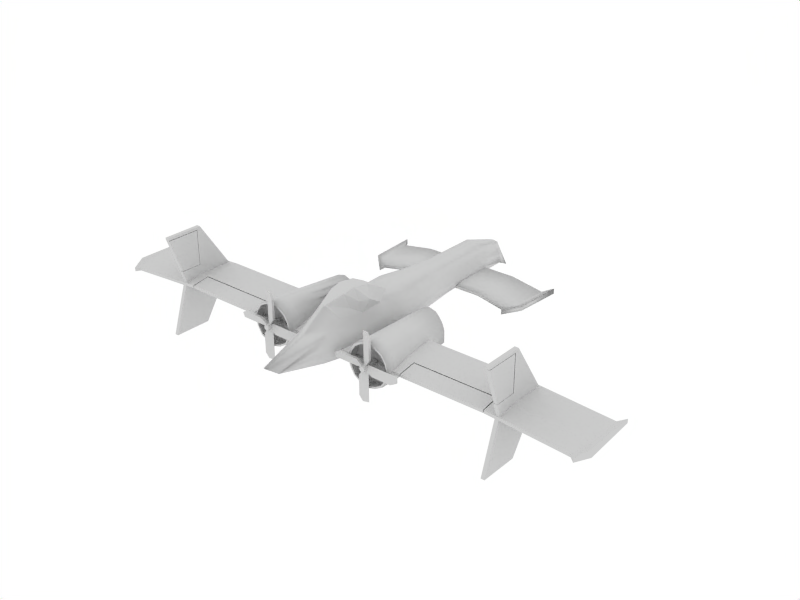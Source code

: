# Source: griffin.blend  (saved by Blender 2.48.1; exported with 4.5.12 LTS)
import bpy
from mathutils import Matrix  # noqa: F401  (used for matrix-valued properties, if any)

bpy.ops.wm.read_factory_settings(use_empty=True)
scene = bpy.context.scene
scene.name = 'Scene'

# ---- collections
col_collection_1 = bpy.data.collections.new('Collection 1'); scene.collection.children.link(col_collection_1)

# ---- world
world_world = bpy.data.worlds.new('World'); scene.world = world_world
world_world.color = (1.0, 1.0, 1.0)
world_world.use_sun_shadow = False
world_world.sun_shadow_jitter_overblur = 0.0
world_world.cycles.sampling_method = 'MANUAL'
world_world.cycles.sample_map_resolution = 256
world_world.light_settings.ao_factor = 2.0

# ---- meshes
me_plane = bpy.data.meshes.new('plane')
me_plane.from_pydata([(-6.438, -0.7807, 0.8828), (6.438, -0.7807, 0.8828), (-6.562, -0.7924, 0.8828), (6.562, -0.7924, 0.8828), (-6.438, -0.7807, 2.15), (6.438, -0.7807, 2.15), (-6.562, -0.7924, 2.15), (6.562, -0.7924, 2.15), (-6.562, -1.556, 0.8828), (6.562, -1.556, 0.8828), (-6.562, -1.986, 2.15), (6.562, -1.986, 2.15), (-6.438, -1.545, 0.8828), (6.438, -1.545, 0.8828), (-6.438, -1.975, 2.15), (6.438, -1.975, 2.15), (-6.435, -0.7714, 0.8759), (6.435, -0.7714, 0.8759), (-6.565, -0.7714, 0.8759), (6.565, -0.7714, 0.8759), (-6.435, -0.7714, 2.164), (6.435, -0.7714, 2.164), (-6.565, -0.7714, 2.164), (6.565, -0.7714, 2.164), (-6.435, -1.996, 2.164), (6.435, -1.996, 2.164), (-6.435, -1.547, 0.8759), (6.435, -1.547, 0.8759), (-6.565, -1.996, 2.164), (6.565, -1.996, 2.164), (-6.565, -1.547, 0.8759), (6.565, -1.547, 0.8759), (-6.568, -0.6477, 2.264), (6.568, -0.6477, 2.264), (-6.432, -0.6477, 2.264), (6.432, -0.6477, 2.264), (-6.435, -2.014, 2.264), (6.435, -2.014, 2.264), (-6.565, -2.014, 2.264), (6.565, -2.014, 2.264), (-6.568, 0.3382, 0.7759), (6.568, 0.3382, 0.7759), (-6.432, 0.3382, 0.7759), (6.432, 0.3382, 0.7759), (-6.565, -1.528, 0.7759), (6.565, -1.528, 0.7759), (-6.435, -1.528, 0.7759), (6.435, -1.528, 0.7759), (-6.432, -0.6477, -1.369), (6.432, -0.6477, -1.369), (-6.568, -0.6477, -1.369), (6.568, -0.6477, -1.369), (-6.565, -2.014, -1.369), (6.565, -2.014, -1.369), (-6.435, -2.014, -1.369), (6.435, -2.014, -1.369), (-6.432, 0.3382, 0.1194), (6.432, 0.3382, 0.1194), (-6.568, 0.3382, 0.1194), (6.568, 0.3382, 0.1194), (-6.435, -1.528, 0.1194), (6.435, -1.528, 0.1194), (-6.565, -1.528, 0.1194), (6.565, -1.528, 0.1194), (-6.432, 0.5523, 0.4477), (6.432, 0.5523, 0.4477), (-6.568, 0.5523, 0.4477), (6.568, 0.5523, 0.4477), (-6.435, -1.414, 0.4477), (6.435, -1.414, 0.4477), (-6.565, -1.414, 0.4477), (6.565, -1.414, 0.4477), (9.086, 0.5523, 0.3477), (-9.086, 0.5523, 0.3477), (9.086, 0.5523, 0.2477), (-9.086, 0.5524, 0.2477), (6.057, 0.5523, 0.5477), (-6.057, 0.5523, 0.5477), (3.029, 0.5523, 0.5477), (-3.029, 0.5523, 0.5477), (-5.78e-08, 0.5523, 0.5477), (6.057, -1.448, 0.4477), (-6.057, -1.448, 0.4477), (3.029, -1.448, 0.4477), (-3.029, -1.448, 0.4477), (-2.326e-07, -1.448, 0.4477), (6.057, 0.5523, 0.4477), (-6.057, 0.5523, 0.4477), (3.029, 0.5523, 0.4477), (-3.029, 0.5523, 0.4477), (-5.78e-08, 0.5523, 0.4477), (6.057, -1.448, 0.3477), (-6.057, -1.448, 0.3477), (3.029, -1.448, 0.3477), (-3.029, -1.448, 0.3477), (-2.326e-07, -1.448, 0.3477), (9.086, -0.7877, 0.3477), (-9.086, -0.7877, 0.3477), (9.086, -0.7877, 0.1477), (-9.086, -0.7876, 0.1477), (-1.75e-07, -0.7877, 0.5477), (3.029, -0.7877, 0.5477), (-3.029, -0.7877, 0.5477), (6.057, -0.7877, 0.5477), (-6.057, -0.7877, 0.5477), (6.057, -0.7877, 0.3477), (-6.057, -0.7877, 0.3477), (3.029, -0.7877, 0.3477), (-3.029, -0.7877, 0.3477), (-1.75e-07, -0.7877, 0.3477), (3.059, -0.8266, 0.3497), (-3.059, -0.8266, 0.3497), (6.027, -0.8266, 0.3497), (-6.027, -0.8266, 0.3497), (6.027, -0.8266, 0.5457), (-6.027, -0.8266, 0.5457), (3.059, -0.8266, 0.5457), (-3.059, -0.8266, 0.5457), (3.059, -1.448, 0.3477), (-3.059, -1.448, 0.3477), (6.027, -1.448, 0.3477), (-6.027, -1.448, 0.3477), (3.059, -1.448, 0.4477), (-3.059, -1.448, 0.4477), (6.027, -1.448, 0.4477), (-6.027, -1.448, 0.4477), (8.886, -1.448, 0.2477), (-8.886, -1.448, 0.2477), (8.886, -1.448, 0.1477), (-8.886, -1.448, 0.1477), (9.286, -1.056, 0.09765), (-9.286, -1.056, 0.09765), (9.046, -1.58, 0.1177), (-9.046, -1.58, 0.1177), (9.046, -1.58, 0.2577), (-9.046, -1.58, 0.2577), (9.286, -1.056, 0.3777), (-9.286, -1.056, 0.3777), (9.286, 0.8203, 0.2377), (-9.286, 0.8204, 0.2377), (9.286, 0.8203, 0.3777), (-9.286, 0.8203, 0.3777), (3.0, 6.112, 0.2093), (-2.85, 4.711, 0.1984), (2.85, 4.711, 0.1984), (-3.0, 6.112, 0.2093), (3.0, 6.116, 0.09784), (-2.85, 4.715, 0.09847), (2.85, 4.715, 0.09847), (-3.0, 6.116, 0.09784), (2.565, 4.437, 0.03279), (-2.565, 4.437, 0.03279), (2.565, 4.433, 0.1327), (-2.565, 4.433, 0.1327), (-1.71, 4.711, 0.3984), (1.71, 4.711, 0.3984), (1.8, 6.112, 0.4093), (-1.8, 6.112, 0.4093), (-1.71, 4.715, 0.2985), (1.71, 4.715, 0.2985), (1.8, 6.116, 0.2978), (-1.8, 6.116, 0.2978), (1.539, 4.437, 0.2328), (-1.539, 4.437, 0.2328), (1.539, 4.433, 0.3327), (-1.539, 4.433, 0.3327), (-3.13, 4.72, 0.2533), (3.13, 4.72, 0.2533), (-2.645, 4.248, 0.1416), (2.645, 4.248, 0.1416), (-2.645, 4.254, -0.02825), (2.645, 4.254, -0.02825), (-3.13, 4.726, 0.08341), (3.13, 4.726, 0.08341), (-3.233, 6.513, 0.2471), (3.233, 6.513, 0.2471), (-3.233, 6.52, 0.05755), (3.233, 6.52, 0.05755), (-0.5, -1.53, 1.042), (0.5, -1.53, 1.042), (-0.48, -1.948, 0.07769), (0.48, -1.948, 0.07769), (-0.62, -1.948, 0.4721), (0.62, -1.948, 0.4721), (-0.64, 4.052, 0.2658), (-0.3618, 4.052, 1.132), (0.3618, 4.052, 1.132), (0.64, 4.052, 0.2658), (-0.576, 4.052, 0.682), (0.576, 4.052, 0.682), (0.15, -3.548, 0.3127), (-0.15, -3.548, 0.3127), (-0.6383, -0.667, -0.05017), (-0.5065, -0.2143, 1.134), (0.5065, -0.2143, 1.134), (0.6383, -0.667, -0.05017), (-0.9574, -0.667, 0.4438), (0.9574, -0.667, 0.4438), (2.482e-07, 4.052, 1.221), (-0.64, 7.027, 0.2851), (0.64, 7.027, 0.2851), (0.1762, 7.461, 0.7927), (0.2805, 7.394, 0.6147), (-0.2805, 7.394, 0.6147), (-0.1762, 7.461, 0.7927), (5.462e-07, 7.461, 0.8272), (6.243e-07, 8.355, -0.4549), (-0.6507, 1.897, -0.03417), (-0.663, 0.4514, -0.04851), (-0.613, 1.897, 1.258), (0.613, 1.897, 1.258), (-0.5926, 0.5412, 1.236), (0.5926, 0.5412, 1.236), (0.6507, 1.897, -0.03417), (0.663, 0.4514, -0.04851), (-0.976, 1.897, 0.4921), (0.976, 1.897, 0.4921), (-0.9946, 0.4514, 0.476), (0.9946, 0.4514, 0.476), (5.972e-08, 1.897, 1.368), (0.64, 5.025, 0.3051), (-0.64, 5.025, 0.3051), (-0.5456, 6.174, 0.7071), (0.5456, 6.174, 0.7071), (0.3427, 6.303, 1.123), (-0.3427, 6.303, 1.123), (4.449e-07, 6.303, 1.171), (-0.56, -1.948, 0.7572), (0.56, -1.948, 0.7572), (-0.5164, 4.052, 0.9069), (0.5164, 4.052, 0.9069), (-0.7794, -0.667, 0.8236), (0.7794, -0.667, 0.8236), (0.2284, 7.427, 0.7037), (-0.2284, 7.427, 0.7037), (-0.8096, 0.4514, 0.8685), (0.8096, 0.4514, 0.8685), (-0.7945, 1.897, 0.8753), (0.7945, 1.897, 0.8753), (-0.4891, 6.238, 0.915), (0.4891, 6.238, 0.915), (-0.16, -1.948, -0.006937), (0.16, -1.948, -0.006937), (-0.2133, 4.052, 0.1812), (0.2133, 4.052, 0.1812), (0.04781, -3.949, 0.6138), (-0.04781, -3.949, 0.6138), (0.1398, -3.548, 0.3126), (-0.1398, -3.548, 0.3126), (-0.2128, -0.667, -0.1306), (0.2128, -0.667, -0.1306), (-0.2133, 7.027, 0.2004), (0.2133, 7.027, 0.2004), (-0.2169, 1.897, -0.1188), (0.2169, 1.897, -0.1188), (-0.221, 0.4514, -0.1334), (0.221, 0.4514, -0.1334), (0.2133, 5.025, 0.2205), (-0.2133, 5.025, 0.2205), (-0.02604, -3.329, 0.7723), (0.02604, -3.329, 0.7723), (-0.5667, -1.948, 0.2927), (0.5667, -1.948, 0.2927), (-0.6559, 4.052, 0.4926), (0.6559, 4.052, 0.4926), (-0.8803, -0.667, 0.219), (0.8803, -0.667, 0.219), (-0.4813, 7.227, 0.4647), (0.4813, 7.227, 0.4647), (-0.9145, 0.4514, 0.2374), (-0.8974, 1.897, 0.2527), (0.8974, 1.897, 0.2527), (0.9145, 0.4514, 0.2374), (-0.6379, 5.651, 0.5242), (0.6379, 5.651, 0.5242), (0.05202, -2.97, 0.5538), (-0.05203, -2.97, 0.5538), (0.04321, -3.935, 0.6014), (-0.04321, -3.935, 0.6014), (-0.1181, -2.426, 1.093), (0.1181, -2.426, 1.093), (-0.6267, 2.964, 0.1281), (-0.4745, 2.964, 1.178), (0.4745, 2.964, 1.178), (0.6267, 2.964, 0.1281), (-0.7555, 2.964, 0.5862), (0.7555, 2.964, 0.5862), (1.53e-07, 2.964, 1.274), (-0.6379, 2.964, 0.8823), (0.6379, 2.964, 0.8823), (-0.2089, 2.964, 0.04589), (0.2089, 2.964, 0.04589), (-0.7554, 2.964, 0.3778), (0.7554, 2.964, 0.3778), (-0.08265, -1.466, 1.719), (0.08265, -1.466, 1.719), (-0.35, -1.09, 1.216), (0.35, -1.09, 1.216), (-0.2633, -0.7887, 1.919), (0.2633, -0.7887, 1.919), (-0.35, -0.6078, 1.385), (0.35, -0.6078, 1.385), (0.3005, 1.097, 1.368), (-0.3005, 1.097, 1.368), (-0.3005, 0.7546, 1.617), (0.3005, 0.7546, 1.617), (-0.5926, 0.2998, 1.381), (0.5926, 0.2998, 1.381), (0.3005, 0.2558, 1.885), (-0.3005, 0.2558, 1.885), (-0.5926, 0.06287, 1.512), (0.5926, 0.06287, 1.512), (0.3005, -0.3602, 1.985), (-0.3005, -0.3602, 1.985), (-0.4663, -0.3162, 1.532), (0.4663, -0.3162, 1.532), (2.49, -1.396, 0.972), (-2.49, -1.396, 0.972), (2.662, -1.396, 0.7277), (-2.662, -1.396, 0.7277), (2.708, -1.396, 0.4456), (-2.708, -1.396, 0.4456), (2.658, -1.396, 0.1845), (-2.658, -1.396, 0.1845), (2.505, -1.396, -0.07582), (-2.505, -1.396, -0.07582), (2.275, -1.396, -0.1823), (-2.275, -1.396, -0.1823), (1.995, -1.396, -0.2523), (-1.995, -1.396, -0.2523), (1.715, -1.396, -0.1823), (-1.715, -1.396, -0.1823), (1.481, -1.396, -0.06148), (-1.481, -1.396, -0.06148), (1.365, -1.396, 0.1677), (-1.365, -1.396, 0.1677), (1.295, -1.396, 0.4477), (-1.295, -1.396, 0.4477), (1.365, -1.396, 0.7277), (-1.365, -1.396, 0.7277), (1.505, -1.396, 0.9377), (-1.505, -1.396, 0.9377), (1.739, -1.396, 1.092), (-1.739, -1.396, 1.092), (1.995, -1.396, 1.148), (-1.995, -1.396, 1.148), (2.275, -1.396, 1.078), (-2.275, -1.396, 1.078), (1.995, -1.326, 0.4477), (-1.995, -1.326, 0.4477), (2.487, -1.676, 0.9702), (-2.487, -1.676, 0.9702), (2.651, -1.679, 0.7271), (-2.651, -1.679, 0.7271), (2.709, -1.675, 0.4459), (-2.709, -1.675, 0.4459), (2.654, -1.678, 0.1835), (-2.654, -1.678, 0.1835), (2.493, -1.677, -0.05815), (-2.493, -1.677, -0.05815), (2.275, -1.676, -0.1823), (-2.275, -1.676, -0.1823), (1.995, -1.676, -0.2523), (-1.995, -1.676, -0.2523), (1.715, -1.676, -0.1823), (-1.715, -1.676, -0.1823), (1.493, -1.676, -0.04864), (-1.493, -1.676, -0.04864), (1.365, -1.676, 0.1677), (-1.365, -1.676, 0.1677), (1.295, -1.676, 0.4477), (-1.295, -1.676, 0.4477), (1.365, -1.676, 0.7277), (-1.365, -1.676, 0.7277), (1.505, -1.676, 0.9377), (-1.505, -1.676, 0.9377), (1.741, -1.676, 1.09), (-1.741, -1.676, 1.09), (1.995, -1.676, 1.148), (-1.995, -1.676, 1.148), (2.275, -1.676, 1.078), (-2.275, -1.676, 1.078), (2.523, -1.676, 1.021), (-2.523, -1.676, 1.021), (2.698, -1.676, 0.735), (-2.698, -1.676, 0.735), (2.765, -1.676, 0.4477), (-2.765, -1.676, 0.4477), (2.691, -1.677, 0.1602), (-2.691, -1.677, 0.1602), (2.538, -1.677, -0.1026), (-2.538, -1.677, -0.1026), (2.275, -1.676, -0.2523), (-2.275, -1.676, -0.2523), (1.995, -1.676, -0.3223), (-1.995, -1.676, -0.3223), (1.715, -1.676, -0.2523), (-1.715, -1.676, -0.2523), (1.456, -1.674, -0.09754), (-1.456, -1.674, -0.09754), (1.295, -1.676, 0.1677), (-1.295, -1.676, 0.1677), (1.225, -1.676, 0.4477), (-1.225, -1.676, 0.4477), (1.295, -1.676, 0.7277), (-1.295, -1.676, 0.7277), (1.452, -1.676, 0.9912), (-1.452, -1.676, 0.9912), (1.715, -1.676, 1.148), (-1.715, -1.676, 1.148), (1.995, -1.676, 1.218), (-1.995, -1.676, 1.218), (2.275, -1.676, 1.148), (-2.275, -1.676, 1.148), (2.695, -1.186, 0.7277), (-2.695, -1.186, 0.7277), (2.523, -1.186, 1.013), (-2.523, -1.186, 1.013), (2.765, -1.186, 0.4477), (-2.765, -1.186, 0.4477), (2.695, -1.186, 0.1677), (-2.695, -1.186, 0.1677), (2.555, -1.186, -0.1123), (-2.555, -1.186, -0.1123), (2.275, -1.186, -0.2523), (-2.275, -1.186, -0.2523), (1.995, -1.186, -0.3223), (-1.995, -1.186, -0.3223), (1.715, -1.186, -0.2523), (-1.715, -1.186, -0.2523), (1.435, -1.186, -0.1123), (-1.435, -1.186, -0.1123), (1.295, -1.186, 0.1677), (-1.295, -1.186, 0.1677), (1.225, -1.186, 0.4477), (-1.225, -1.186, 0.4477), (1.295, -1.186, 0.7277), (-1.295, -1.186, 0.7277), (1.46, -1.186, 0.983), (-1.46, -1.186, 0.983), (1.715, -1.186, 1.148), (-1.715, -1.186, 1.148), (1.995, -1.186, 1.218), (-1.995, -1.186, 1.218), (2.275, -1.186, 1.148), (-2.275, -1.186, 1.148), (2.345, 1.474, 0.6577), (-2.345, 1.474, 0.6577), (2.205, 1.474, 0.8677), (-2.205, 1.474, 0.8677), (2.415, 1.474, 0.4477), (-2.415, 1.474, 0.4477), (2.415, 1.474, 0.2377), (-2.415, 1.474, 0.2377), (2.415, 1.474, 0.02765), (-2.415, 1.474, 0.02765), (2.275, 1.474, -0.1123), (-2.275, 1.474, -0.1123), (1.995, 1.474, -0.1823), (-1.995, 1.474, -0.1823), (1.785, 1.474, -0.1123), (-1.785, 1.474, -0.1123), (1.645, 1.474, 0.02765), (-1.645, 1.474, 0.02765), (1.641, 1.474, 0.2397), (-1.641, 1.474, 0.2397), (1.709, 1.474, 0.4477), (-1.709, 1.474, 0.4477), (1.643, 1.474, 0.6515), (-1.643, 1.474, 0.6515), (1.527, 1.474, 0.8557), (-1.527, 1.474, 0.8557), (1.575, 1.474, 1.008), (-1.575, 1.474, 1.008), (1.785, 1.474, 1.078), (-1.785, 1.474, 1.078), (2.065, 1.474, 1.008), (-2.065, 1.474, 1.008), (2.33, 1.474, 0.649), (-2.33, 1.474, 0.649), (2.195, 1.474, 0.8503), (-2.195, 1.474, 0.8503), (2.397, 1.474, 0.4477), (-2.397, 1.474, 0.4477), (2.397, 1.474, 0.2463), (-2.397, 1.474, 0.2463), (2.397, 1.474, 0.04496), (-2.397, 1.474, 0.04496), (2.263, 1.474, -0.08927), (-2.263, 1.474, -0.08927), (1.994, 1.474, -0.1564), (-1.994, 1.474, -0.1564), (1.793, 1.474, -0.08927), (-1.793, 1.474, -0.08927), (1.665, 1.474, 0.04496), (-1.665, 1.474, 0.04496), (1.663, 1.474, 0.2442), (-1.663, 1.474, 0.2442), (1.732, 1.474, 0.4477), (-1.732, 1.474, 0.4477), (1.663, 1.474, 0.6599), (-1.663, 1.474, 0.6599), (1.544, 1.474, 0.855), (-1.544, 1.474, 0.855), (1.591, 1.474, 0.9846), (-1.591, 1.474, 0.9846), (1.793, 1.474, 1.052), (-1.793, 1.474, 1.052), (2.061, 1.474, 0.9846), (-2.061, 1.474, 0.9846), (2.157, -0.9763, 0.7837), (-2.157, -0.9763, 0.7837), (2.269, -0.9763, 0.6157), (-2.269, -0.9763, 0.6157), (2.325, -0.9763, 0.4477), (-2.325, -0.9763, 0.4477), (2.325, -0.9763, 0.2797), (-2.325, -0.9763, 0.2797), (2.325, -0.9763, 0.1117), (-2.325, -0.9763, 0.1117), (2.213, -0.9763, -0.0003464), (-2.213, -0.9763, -0.0003464), (1.989, -0.9763, -0.05635), (-1.989, -0.9763, -0.05635), (1.821, -0.9763, -0.0003464), (-1.821, -0.9763, -0.0003464), (1.709, -0.9763, 0.1117), (-1.709, -0.9763, 0.1117), (1.709, -0.9763, 0.2797), (-1.709, -0.9763, 0.2797), (1.765, -0.9763, 0.4477), (-1.765, -0.9763, 0.4477), (1.709, -0.9763, 0.6157), (-1.709, -0.9763, 0.6157), (1.597, -0.9763, 0.7837), (-1.597, -0.9763, 0.7837), (1.653, -0.9763, 0.8957), (-1.653, -0.9763, 0.8957), (1.821, -0.9763, 0.9517), (-1.821, -0.9763, 0.9517), (2.045, -0.9763, 0.8957), (-2.045, -0.9763, 0.8957), (1.961, -0.9763, 0.4477), (-1.961, -0.9763, 0.4477), (2.436, -0.3351, 0.984), (-2.436, -0.3351, 0.984), (2.603, -0.3351, 0.7139), (-2.603, -0.3351, 0.7139), (2.676, -0.3351, 0.4477), (-2.676, -0.3351, 0.4477), (2.627, -0.3351, 0.1815), (-2.627, -0.3351, 0.1815), (2.528, -0.3351, -0.08475), (-2.528, -0.3351, -0.08475), (2.285, -0.3351, -0.2294), (-2.285, -0.3351, -0.2294), (1.996, -0.3351, -0.3018), (-1.996, -0.3351, -0.3018), (1.73, -0.3351, -0.2294), (-1.73, -0.3351, -0.2294), (1.486, -0.3351, -0.08475), (-1.486, -0.3351, -0.08475), (1.388, -0.3351, 0.1815), (-1.388, -0.3351, 0.1815), (1.362, -0.3351, 0.4477), (-1.362, -0.3351, 0.4477), (1.388, -0.3351, 0.7139), (-1.388, -0.3351, 0.7139), (1.459, -0.3351, 0.9582), (-1.459, -0.3351, 0.9582), (1.66, -0.3351, 1.125), (-1.66, -0.3351, 1.125), (1.926, -0.3351, 1.197), (-1.926, -0.3351, 1.197), (2.216, -0.3351, 1.125), (-2.216, -0.3351, 1.125), (1.652, 1.323, 0.04564), (-1.652, 1.323, 0.04564), (1.646, 1.323, 0.1729), (-1.646, 1.323, 0.1729), (1.654, 1.323, 0.3002), (-1.654, 1.323, 0.3002), (1.686, 1.323, 0.4275), (-1.686, 1.323, 0.4275), (1.669, 1.323, 0.5548), (-1.669, 1.323, 0.5548), (1.636, 1.323, 0.682), (-1.636, 1.323, 0.682), (1.552, 1.323, 0.8093), (-1.552, 1.323, 0.8093), (1.549, 1.323, 0.9366), (-1.549, 1.323, 0.9366), (1.787, 1.323, 1.064), (-1.787, 1.323, 1.064), (1.788, 1.182, -0.09578), (-1.788, 1.182, -0.09578), (1.654, 1.182, 0.0315), (-1.654, 1.182, 0.0315), (1.646, 1.182, 0.1588), (-1.646, 1.182, 0.1588), (1.654, 1.182, 0.2861), (-1.654, 1.182, 0.2861), (1.686, 1.182, 0.4133), (-1.686, 1.182, 0.4133), (1.669, 1.182, 0.5406), (-1.669, 1.182, 0.5406), (1.636, 1.182, 0.6679), (-1.636, 1.182, 0.6679), (1.555, 1.182, 0.7952), (-1.555, 1.182, 0.7952), (1.552, 1.182, 0.9225), (-1.552, 1.182, 0.9225), (2.263, 1.182, -0.09578), (-2.263, 1.182, -0.09578), (2.4, 1.182, 0.0315), (-2.4, 1.182, 0.0315), (2.4, 1.182, 0.1588), (-2.4, 1.182, 0.1588), (2.4, 1.182, 0.2861), (-2.4, 1.182, 0.2861), (2.4, 1.182, 0.4133), (-2.4, 1.182, 0.4133), (2.392, 1.182, 0.5406), (-2.392, 1.182, 0.5406), (2.345, 1.182, 0.6679), (-2.345, 1.182, 0.6679), (2.245, 1.182, 0.7952), (-2.245, 1.182, 0.7952), (2.137, 1.182, 0.9225), (-2.137, 1.182, 0.9225), (2.4, 1.323, 0.04564), (-2.4, 1.323, 0.04564), (2.4, 1.323, 0.1729), (-2.4, 1.323, 0.1729), (2.4, 1.323, 0.3002), (-2.4, 1.323, 0.3002), (2.4, 1.323, 0.4275), (-2.4, 1.323, 0.4275), (2.377, 1.323, 0.5548), (-2.377, 1.323, 0.5548), (2.345, 1.323, 0.682), (-2.345, 1.323, 0.682), (2.245, 1.323, 0.8093), (-2.245, 1.323, 0.8093), (2.137, 1.323, 0.9366), (-2.137, 1.323, 0.9366), (1.814, 1.323, 1.064), (-1.814, 1.323, 1.064), (1.518, 1.252, 0.861), (-1.518, 1.252, 0.861), (1.598, 1.252, 1.012), (-1.598, 1.252, 1.012), (2.065, 1.252, 0.9932), (-2.065, 1.252, 0.9932), (-1.8, -1.86, 0.7477), (-1.8, -1.76, 1.448), (-1.8, -1.76, 0.7477), (-2.2, -1.86, 0.1477), (-2.2, -1.86, -0.5523), (-2.1, -1.819, -0.7523), (-1.9, -1.76, 0.3477), (-1.9, -1.76, -0.7523), (-2.1, -1.76, -0.7523), (-2.2, -1.76, -0.5523), (-2.2, -1.76, 0.1477), (-2.0, -1.86, 0.4477), (-2.0, -1.76, 0.4477), (-1.8, -1.86, 1.448), (-2.1, -1.76, 0.5477), (1.9, -1.76, 0.5477), (2.0, -1.76, 0.4477), (2.0, -1.86, 0.4477), (1.8, -1.76, 0.1477), (1.8, -1.76, -0.5523), (1.9, -1.76, -0.7523), (2.1, -1.76, -0.7523), (2.1, -1.76, 0.3477), (1.9, -1.819, -0.7523), (1.8, -1.86, -0.5523), (1.8, -1.86, 0.1477), (2.0, -1.96, 0.4477), (2.0, -1.96, 0.3477), (1.929, -1.96, 0.3769), (1.9, -1.96, 0.4477), (1.929, -1.96, 0.5184), (2.0, -1.96, 0.5477), (2.071, -1.96, 0.5184), (2.1, -1.96, 0.4477), (2.071, -1.96, 0.3769), (2.0, -0.9598, 0.3477), (1.929, -0.9598, 0.3769), (1.9, -0.9598, 0.4477), (1.929, -0.9598, 0.5184), (2.0, -0.9598, 0.5477), (2.071, -0.9598, 0.5184), (2.1, -0.9598, 0.4477), (2.071, -0.9598, 0.3769), (2.2, -1.76, 0.7477), (2.2, -1.76, 1.448), (2.2, -1.86, 0.7477), (-0.8, -1.76, 0.3477), (-0.8, -1.76, 0.5477), (-1.9, -1.76, 0.5477), (-0.8, -1.819, 0.3477), (-1.0, -1.86, 0.2477), (-2.3, -1.76, 0.6477), (-3.0, -1.76, 0.6477), (-2.1, -1.76, 0.3477), (-3.0, -1.86, 0.6477), (-2.3, -1.86, 0.6477), (-1.7, -1.76, 0.2477), (-1.0, -1.76, 0.2477), (-1.7, -1.86, 0.2477), (-3.2, -1.76, 0.5477), (-3.2, -1.76, 0.3477), (-3.2, -1.819, 0.5477), (-1.9, -1.819, 1.648), (-2.1, -1.76, 1.648), (-1.9, -1.76, 1.648), (2.3, -1.86, 0.2477), (3.0, -1.76, 0.2477), (2.3, -1.76, 0.2477), (1.7, -1.86, 0.6477), (1.9, -1.76, 0.3477), (1.0, -1.76, 0.6477), (1.7, -1.76, 0.6477), (3.0, -1.86, 0.2477), (3.2, -1.819, 0.3477), (2.1, -1.76, 0.5477), (3.2, -1.76, 0.5477), (3.2, -1.76, 0.3477), (2.1, -1.76, 1.648), (2.1, -1.819, 1.648), (2.2, -1.86, 1.448), (1.0, -1.86, 0.6477), (0.8, -1.819, 0.5477), (0.8, -1.76, 0.3477), (0.8, -1.76, 0.5477), (1.9, -1.76, 1.648), (-1.929, -0.9598, 0.3769), (-1.9, -0.9598, 0.4477), (-1.929, -0.9598, 0.5184), (-2.0, -0.9598, 0.5477), (-2.071, -0.9598, 0.5184), (-2.1, -0.9598, 0.4477), (-2.071, -0.9598, 0.3769), (-2.0, -0.9598, 0.3477), (-1.929, -1.96, 0.3769), (-1.9, -1.96, 0.4477), (-1.929, -1.96, 0.5184), (-2.0, -1.96, 0.5477), (-2.071, -1.96, 0.5184), (-2.1, -1.96, 0.4477), (-2.071, -1.96, 0.3769), (-2.0, -1.96, 0.3477), (-2.0, -1.96, 0.4477)], [], [(6, 2, 8, 10), (9, 3, 7, 11), (0, 4, 14, 12), (15, 5, 1, 13), (8, 12, 14, 10), (15, 13, 9, 11), (0, 2, 6, 4), (7, 3, 1, 5), (2, 0, 12, 8), (3, 9, 13, 1), (6, 10, 14, 4), (15, 11, 7, 5), (22, 28, 38, 32), (39, 29, 23, 33), (22, 32, 40, 18), (41, 33, 23, 19), (18, 40, 44, 30), (45, 41, 19, 31), (16, 26, 46, 42), (47, 27, 17, 43), (20, 16, 42, 34), (43, 17, 21, 35), (20, 34, 36, 24), (37, 35, 21, 25), (34, 32, 38, 36), (39, 33, 35, 37), (16, 20, 22, 18), (23, 21, 17, 19), (18, 30, 26, 16), (27, 31, 19, 17), (20, 24, 28, 22), (29, 25, 21, 23), (44, 46, 26, 30), (27, 47, 45, 31), (28, 24, 36, 38), (37, 25, 29, 39), (32, 34, 42, 40), (43, 35, 33, 41), (40, 42, 64, 66), (65, 43, 41, 67), (44, 40, 66, 70), (67, 41, 45, 71), (42, 46, 68, 64), (69, 47, 43, 65), (46, 44, 70, 68), (71, 45, 47, 69), (50, 48, 54, 52), (55, 49, 51, 53), (48, 50, 58, 56), (59, 51, 49, 57), (56, 58, 66, 64), (67, 59, 57, 65), (60, 56, 64, 68), (65, 57, 61, 69), (58, 62, 70, 66), (71, 63, 59, 67), (62, 60, 68, 70), (69, 61, 63, 71), (62, 58, 50, 52), (51, 59, 63, 53), (60, 62, 52, 54), (53, 63, 61, 55), (60, 54, 48, 56), (49, 55, 61, 57), (74, 86, 76, 72), (77, 87, 75, 73), (78, 76, 86, 88), (87, 77, 79, 89), (78, 101, 103, 76), (104, 102, 79, 77), (76, 103, 96, 72), (97, 104, 77, 73), (74, 98, 105, 86), (106, 99, 75, 87), (86, 105, 107, 88), (108, 106, 87, 89), (107, 101, 83, 93), (84, 102, 108, 94), (122, 116, 110, 118), (111, 117, 123, 119), (114, 112, 110, 116), (111, 113, 115, 117), (124, 120, 112, 114), (113, 121, 125, 115), (122, 124, 114, 116), (115, 125, 123, 117), (124, 122, 118, 120), (119, 123, 125, 121), (120, 118, 110, 112), (111, 119, 121, 113), (81, 91, 128, 126), (129, 92, 82, 127), (105, 103, 101, 107), (102, 104, 106, 108), (105, 91, 81, 103), (82, 92, 106, 104), (96, 103, 81, 126), (82, 104, 97, 127), (98, 128, 91, 105), (92, 129, 99, 106), (90, 80, 78, 88), (79, 80, 90, 89), (100, 101, 78, 80), (79, 102, 100, 80), (109, 90, 88, 107), (89, 90, 109, 108), (95, 93, 83, 85), (84, 94, 95, 85), (109, 107, 93, 95), (94, 108, 109, 95), (100, 85, 83, 101), (84, 85, 100, 102), (130, 132, 128, 98), (129, 133, 131, 99), (132, 134, 126, 128), (127, 135, 133, 129), (134, 136, 96, 126), (97, 137, 135, 127), (138, 130, 98, 74), (99, 131, 139, 75), (136, 140, 72, 96), (73, 141, 137, 97), (140, 138, 74, 72), (75, 139, 141, 73), (130, 138, 140, 136), (141, 139, 131, 137), (134, 132, 130, 136), (131, 133, 135, 137), (157, 145, 143, 154), (144, 142, 156, 155), (149, 161, 158, 147), (159, 160, 146, 148), (145, 157, 161, 149), (160, 156, 142, 146), (147, 158, 163, 151), (162, 159, 148, 150), (144, 155, 164, 152), (165, 154, 143, 153), (151, 163, 165, 153), (164, 162, 150, 152), (153, 143, 166, 168), (167, 144, 152, 169), (151, 153, 168, 170), (169, 152, 150, 171), (147, 151, 170, 172), (171, 150, 148, 173), (145, 149, 176, 174), (177, 146, 142, 175), (149, 147, 172, 176), (173, 148, 146, 177), (143, 145, 174, 166), (175, 142, 144, 167), (166, 172, 170, 168), (171, 173, 167, 169), (174, 176, 172, 166), (173, 177, 175, 167), (201, 206, 205), (205, 206, 204), (198, 186, 224, 226), (225, 185, 198, 226), (226, 224, 201, 205), (204, 225, 226, 205), (179, 190, 228), (227, 191, 178), (228, 190, 183), (182, 191, 227), (178, 193, 231, 227), (232, 194, 179, 228), (227, 231, 196, 182), (197, 232, 228, 183), (204, 206, 234), (233, 206, 201), (234, 206, 203), (202, 206, 233), (217, 196, 231, 235), (232, 197, 218, 236), (235, 231, 193, 211), (194, 232, 236, 212), (215, 217, 235, 237), (236, 218, 216, 238), (237, 235, 211, 209), (212, 236, 238, 210), (222, 188, 229, 239), (230, 189, 223, 240), (239, 229, 185, 225), (186, 230, 240, 224), (203, 222, 239, 234), (240, 223, 202, 233), (234, 239, 225, 204), (224, 240, 233, 201), (242, 247, 248, 241), (180, 192, 249, 241), (250, 195, 181, 242), (241, 249, 250, 242), (199, 206, 251), (252, 206, 200), (251, 206, 252), (208, 207, 253, 255), (254, 213, 214, 256), (255, 253, 254, 256), (192, 208, 255, 249), (256, 214, 195, 250), (249, 255, 256, 250), (220, 187, 244, 257), (243, 184, 221, 258), (257, 244, 243, 258), (200, 220, 257, 252), (258, 221, 199, 251), (252, 257, 258, 251), (183, 190, 262), (261, 191, 182), (262, 190, 181), (180, 191, 261), (192, 180, 261, 265), (262, 181, 195, 266), (265, 261, 182, 196), (183, 262, 266, 197), (203, 206, 267), (268, 206, 202), (267, 206, 199), (200, 206, 268), (208, 192, 265, 269), (266, 195, 214, 272), (269, 265, 196, 217), (197, 266, 272, 218), (207, 208, 269, 270), (272, 214, 213, 271), (270, 269, 217, 215), (218, 272, 271, 216), (221, 184, 263, 273), (264, 187, 220, 274), (273, 263, 188, 222), (189, 264, 274, 223), (199, 221, 273, 267), (274, 220, 200, 268), (267, 273, 222, 203), (223, 274, 268, 202), (248, 247, 275, 276), (259, 276, 275, 260), (259, 260, 277, 278), (278, 277, 245, 246), (246, 245, 280, 279), (245, 190, 179, 280), (178, 191, 246, 279), (191, 248, 278, 246), (277, 247, 190, 245), (180, 241, 248, 191), (247, 242, 181, 190), (260, 275, 247, 277), (248, 276, 259, 278), (198, 287, 283, 186), (282, 287, 198, 185), (287, 219, 210, 283), (209, 219, 287, 282), (188, 285, 288, 229), (289, 286, 189, 230), (285, 215, 237, 288), (238, 216, 286, 289), (229, 288, 282, 185), (283, 289, 230, 186), (288, 237, 209, 282), (210, 238, 289, 283), (207, 281, 290, 253), (291, 284, 213, 254), (281, 184, 243, 290), (244, 187, 284, 291), (253, 290, 291, 254), (290, 243, 244, 291), (184, 281, 292, 263), (293, 284, 187, 264), (281, 207, 270, 292), (271, 213, 284, 293), (263, 292, 285, 188), (286, 293, 264, 189), (292, 270, 215, 285), (216, 271, 293, 286), (279, 280, 295, 294), (280, 179, 297, 295), (296, 178, 279, 294), (294, 295, 299, 298), (295, 297, 301, 299), (300, 296, 294, 298), (209, 303, 219), (219, 302, 210), (219, 303, 302), (210, 302, 212), (211, 303, 209), (178, 296, 193), (194, 297, 179), (193, 296, 300), (301, 297, 194), (302, 303, 304, 305), (212, 302, 305, 307), (304, 303, 211, 306), (305, 304, 309, 308), (307, 305, 308, 311), (309, 304, 306, 310), (193, 306, 211), (212, 307, 194), (308, 309, 313, 312), (311, 308, 312, 315), (313, 309, 310, 314), (298, 299, 312, 313), (299, 301, 315, 312), (314, 300, 298, 313), (193, 310, 306), (307, 311, 194), (193, 300, 314), (315, 301, 194), (193, 314, 310), (311, 315, 194), (348, 318, 316), (319, 349, 317), (348, 320, 318), (321, 349, 319), (348, 322, 320), (323, 349, 321), (348, 324, 322), (325, 349, 323), (348, 326, 324), (327, 349, 325), (348, 328, 326), (329, 349, 327), (348, 330, 328), (331, 349, 329), (348, 332, 330), (333, 349, 331), (348, 334, 332), (335, 349, 333), (348, 336, 334), (337, 349, 335), (348, 338, 336), (339, 349, 337), (348, 340, 338), (341, 349, 339), (348, 342, 340), (343, 349, 341), (348, 344, 342), (345, 349, 343), (348, 346, 344), (347, 349, 345), (346, 348, 316), (349, 347, 317), (318, 352, 350, 316), (351, 353, 319, 317), (320, 354, 352, 318), (353, 355, 321, 319), (322, 356, 354, 320), (355, 357, 323, 321), (324, 358, 356, 322), (357, 359, 325, 323), (326, 360, 358, 324), (359, 361, 327, 325), (328, 362, 360, 326), (361, 363, 329, 327), (330, 364, 362, 328), (363, 365, 331, 329), (332, 366, 364, 330), (365, 367, 333, 331), (334, 368, 366, 332), (367, 369, 335, 333), (336, 370, 368, 334), (369, 371, 337, 335), (338, 372, 370, 336), (371, 373, 339, 337), (340, 374, 372, 338), (373, 375, 341, 339), (342, 376, 374, 340), (375, 377, 343, 341), (344, 378, 376, 342), (377, 379, 345, 343), (346, 380, 378, 344), (379, 381, 347, 345), (380, 346, 316, 350), (317, 347, 381, 351), (352, 384, 382, 350), (383, 385, 353, 351), (354, 386, 384, 352), (385, 387, 355, 353), (356, 388, 386, 354), (387, 389, 357, 355), (358, 390, 388, 356), (389, 391, 359, 357), (360, 392, 390, 358), (391, 393, 361, 359), (362, 394, 392, 360), (393, 395, 363, 361), (364, 396, 394, 362), (395, 397, 365, 363), (366, 398, 396, 364), (397, 399, 367, 365), (368, 400, 398, 366), (399, 401, 369, 367), (370, 402, 400, 368), (401, 403, 371, 369), (372, 404, 402, 370), (403, 405, 373, 371), (374, 406, 404, 372), (405, 407, 375, 373), (376, 408, 406, 374), (407, 409, 377, 375), (378, 410, 408, 376), (409, 411, 379, 377), (380, 412, 410, 378), (411, 413, 381, 379), (350, 382, 412, 380), (413, 383, 351, 381), (384, 414, 416, 382), (417, 415, 385, 383), (386, 418, 414, 384), (415, 419, 387, 385), (388, 420, 418, 386), (419, 421, 389, 387), (390, 422, 420, 388), (421, 423, 391, 389), (392, 424, 422, 390), (423, 425, 393, 391), (394, 426, 424, 392), (425, 427, 395, 393), (396, 428, 426, 394), (427, 429, 397, 395), (398, 430, 428, 396), (429, 431, 399, 397), (400, 432, 430, 398), (431, 433, 401, 399), (402, 434, 432, 400), (433, 435, 403, 401), (404, 436, 434, 402), (435, 437, 405, 403), (406, 438, 436, 404), (437, 439, 407, 405), (408, 440, 438, 406), (439, 441, 409, 407), (410, 442, 440, 408), (441, 443, 411, 409), (412, 444, 442, 410), (443, 445, 413, 411), (382, 416, 444, 412), (445, 417, 383, 413), (446, 478, 480, 448), (481, 479, 447, 449), (450, 482, 478, 446), (479, 483, 451, 447), (452, 484, 482, 450), (483, 485, 453, 451), (454, 486, 484, 452), (485, 487, 455, 453), (456, 488, 486, 454), (487, 489, 457, 455), (458, 490, 488, 456), (489, 491, 459, 457), (460, 492, 490, 458), (491, 493, 461, 459), (462, 494, 492, 460), (493, 495, 463, 461), (464, 496, 494, 462), (495, 497, 465, 463), (466, 498, 496, 464), (497, 499, 467, 465), (468, 500, 498, 466), (499, 501, 469, 467), (470, 502, 500, 468), (501, 503, 471, 469), (472, 504, 502, 470), (503, 505, 473, 471), (474, 506, 504, 472), (505, 507, 475, 473), (476, 508, 506, 474), (507, 509, 477, 475), (448, 480, 508, 476), (509, 481, 449, 477), (478, 512, 510, 480), (511, 513, 479, 481), (482, 514, 512, 478), (513, 515, 483, 479), (484, 516, 514, 482), (515, 517, 485, 483), (486, 518, 516, 484), (517, 519, 487, 485), (488, 520, 518, 486), (519, 521, 489, 487), (490, 522, 520, 488), (521, 523, 491, 489), (492, 524, 522, 490), (523, 525, 493, 491), (494, 526, 524, 492), (525, 527, 495, 493), (496, 528, 526, 494), (527, 529, 497, 495), (498, 530, 528, 496), (529, 531, 499, 497), (500, 532, 530, 498), (531, 533, 501, 499), (502, 534, 532, 500), (533, 535, 503, 501), (504, 536, 534, 502), (535, 537, 505, 503), (506, 538, 536, 504), (537, 539, 507, 505), (508, 540, 538, 506), (539, 541, 509, 507), (480, 510, 540, 508), (541, 511, 481, 509), (512, 542, 510), (543, 513, 511), (514, 542, 512), (543, 515, 513), (516, 542, 514), (543, 517, 515), (518, 542, 516), (543, 519, 517), (520, 542, 518), (543, 521, 519), (522, 542, 520), (543, 523, 521), (524, 542, 522), (543, 525, 523), (526, 542, 524), (543, 527, 525), (528, 542, 526), (543, 529, 527), (530, 542, 528), (543, 531, 529), (532, 542, 530), (543, 533, 531), (534, 542, 532), (543, 535, 533), (536, 542, 534), (543, 537, 535), (538, 542, 536), (543, 539, 537), (540, 542, 538), (543, 541, 539), (510, 542, 540), (543, 511, 541), (546, 446, 448, 544), (449, 447, 547, 545), (414, 546, 544, 416), (545, 547, 415, 417), (548, 450, 446, 546), (447, 451, 549, 547), (418, 548, 546, 414), (547, 549, 419, 415), (550, 452, 450, 548), (451, 453, 551, 549), (420, 550, 548, 418), (549, 551, 421, 419), (552, 454, 452, 550), (453, 455, 553, 551), (422, 552, 550, 420), (551, 553, 423, 421), (554, 456, 454, 552), (455, 457, 555, 553), (424, 554, 552, 422), (553, 555, 425, 423), (556, 458, 456, 554), (457, 459, 557, 555), (426, 556, 554, 424), (555, 557, 427, 425), (558, 460, 458, 556), (459, 461, 559, 557), (428, 558, 556, 426), (557, 559, 429, 427), (560, 462, 460, 558), (461, 463, 561, 559), (430, 560, 558, 428), (559, 561, 431, 429), (562, 464, 462, 560), (463, 465, 563, 561), (432, 562, 560, 430), (561, 563, 433, 431), (564, 466, 464, 562), (465, 467, 565, 563), (434, 564, 562, 432), (563, 565, 435, 433), (566, 468, 466, 564), (467, 469, 567, 565), (436, 566, 564, 434), (565, 567, 437, 435), (570, 472, 470, 568), (471, 473, 571, 569), (440, 570, 568, 438), (569, 571, 441, 439), (572, 474, 472, 570), (473, 475, 573, 571), (442, 572, 570, 440), (571, 573, 443, 441), (574, 476, 474, 572), (475, 477, 575, 573), (444, 574, 572, 442), (573, 575, 445, 443), (544, 448, 476, 574), (477, 449, 545, 575), (416, 544, 574, 444), (575, 545, 417, 445), (568, 566, 436, 438), (437, 567, 569, 439), (568, 470, 468, 566), (469, 471, 569, 567), (576, 630, 612, 594), (613, 631, 577, 595), (578, 632, 614, 596), (615, 633, 579, 597), (580, 634, 616, 598), (617, 635, 581, 599), (582, 636, 618, 600), (619, 637, 583, 601), (584, 638, 620, 602), (621, 639, 585, 603), (586, 640, 622, 604), (623, 641, 587, 605), (588, 642, 624, 606), (625, 643, 589, 607), (590, 644, 626, 608), (627, 645, 591, 609), (592, 646, 628, 610), (629, 647, 593, 611), (590, 608, 648), (649, 609, 591), (592, 610, 650), (651, 611, 593), (628, 646, 652), (653, 647, 629), (156, 160, 161, 157), (154, 155, 156, 157), (154, 165, 164, 155), (162, 164, 165, 163), (158, 159, 162, 163), (158, 161, 160, 159), (666, 668, 656), (656, 668, 717, 655), (655, 717, 718), (666, 668, 665), (717, 716, 718), (718, 716, 667, 655), (655, 667, 654, 656), (656, 654, 665, 666), (668, 665, 654), (717, 668, 654, 667), (717, 667, 716), (666, 660, 664), (664, 660, 661, 663), (663, 661, 662), (666, 660, 665), (661, 659, 662), (662, 659, 658, 663), (663, 658, 657, 664), (664, 657, 665, 666), (660, 665, 657), (661, 660, 657, 658), (661, 658, 659), (675, 678, 677), (675, 676, 679, 678), (676, 671, 679), (672, 679, 671, 670), (673, 678, 679, 672), (674, 677, 678, 673), (675, 677, 674), (670, 676, 671), (673, 675, 674), (672, 676, 675, 673), (670, 676, 672), (688, 681, 689, 696), (681, 682, 690, 689), (682, 683, 691, 690), (683, 684, 692, 691), (684, 685, 693, 692), (685, 686, 694, 693), (686, 687, 695, 694), (687, 688, 696, 695), (681, 688, 680), (682, 681, 680), (683, 682, 680), (684, 683, 680), (685, 684, 680), (686, 685, 680), (687, 686, 680), (688, 687, 680), (738, 733, 732), (738, 669, 699, 733), (669, 671, 699), (697, 699, 671, 670), (698, 733, 699, 697), (731, 732, 733, 698), (738, 732, 731), (670, 669, 671), (698, 738, 731), (697, 669, 738, 698), (670, 669, 697), (714, 708, 715), (714, 707, 709, 708), (707, 665, 709), (705, 709, 665, 666), (706, 708, 709, 705), (713, 715, 708, 706), (714, 715, 713), (666, 707, 665), (706, 714, 713), (705, 707, 714, 706), (666, 707, 705), (701, 704, 703), (701, 702, 712, 704), (702, 665, 712), (710, 712, 665, 666), (711, 704, 712, 710), (700, 703, 704, 711), (701, 703, 700), (666, 702, 665), (711, 701, 700), (710, 702, 701, 711), (666, 702, 710), (670, 728, 721), (721, 728, 729, 720), (720, 729, 730), (670, 728, 671), (729, 727, 730), (730, 727, 726, 720), (720, 726, 719, 721), (721, 719, 671, 670), (728, 671, 719), (729, 728, 719, 726), (729, 726, 727), (670, 723, 725), (725, 723, 736, 724), (724, 736, 737), (670, 723, 671), (736, 735, 737), (737, 735, 734, 724), (724, 734, 722, 725), (725, 722, 671, 670), (723, 671, 722), (736, 723, 722, 734), (736, 734, 735), (748, 747, 739, 740), (749, 748, 740, 741), (750, 749, 741, 742), (751, 750, 742, 743), (752, 751, 743, 744), (753, 752, 744, 745), (754, 753, 745, 746), (747, 754, 746, 739), (747, 748, 755), (748, 749, 755), (749, 750, 755), (750, 751, 755), (751, 752, 755), (752, 753, 755), (753, 754, 755), (754, 747, 755)])
me_plane.polygons.foreach_set('use_smooth', [0, 0, 0, 0, 0, 0, 0, 0, 0, 0, 0, 0, 0, 0, 0, 0, 0, 0, 0, 0, 0, 0, 0, 0, 0, 0, 0, 0, 0, 0, 0, 0, 0, 0, 0, 0, 0, 0, 0, 0, 0, 0, 0, 0, 0, 0, 0, 0, 0, 0, 0, 0, 0, 0, 0, 0, 0, 0, 0, 0, 0, 0, 0, 0, 0, 0, 0, 0, 0, 0, 0, 0, 0, 0, 0, 0, 0, 0, 0, 0, 0, 0, 0, 0, 0, 0, 0, 0, 0, 0, 0, 0, 0, 0, 0, 0, 0, 0, 0, 0, 0, 0, 0, 0, 0, 0, 0, 0, 0, 0, 0, 0, 0, 0, 0, 0, 0, 0, 0, 0, 0, 0, 0, 0, 0, 0, 0, 0, 1, 1, 1, 1, 1, 1, 1, 1, 1, 1, 1, 1, 1, 1, 1, 1, 1, 1, 1, 1, 1, 1, 1, 1, 1, 1, 1, 1, 1, 1, 1, 1, 1, 1, 1, 1, 1, 1, 1, 1, 1, 1, 1, 1, 1, 1, 1, 1, 1, 1, 1, 1, 1, 1, 1, 1, 1, 1, 1, 1, 1, 1, 1, 1, 1, 1, 1, 1, 1, 1, 1, 1, 1, 1, 1, 1, 1, 1, 1, 1, 1, 1, 1, 1, 1, 1, 1, 1, 1, 1, 1, 1, 1, 1, 1, 1, 1, 1, 1, 1, 1, 1, 1, 1, 1, 1, 1, 1, 1, 1, 1, 1, 1, 1, 1, 1, 1, 1, 1, 1, 1, 1, 1, 1, 1, 1, 1, 1, 1, 1, 1, 1, 1, 1, 1, 1, 1, 1, 1, 1, 1, 1, 1, 1, 1, 1, 1, 1, 1, 1, 1, 0, 0, 0, 1, 1, 1, 1, 1, 1, 1, 0, 0, 0, 0, 0, 0, 0, 0, 0, 0, 0, 0, 0, 0, 0, 0, 0, 0, 0, 0, 0, 0, 0, 0, 0, 0, 0, 0, 0, 0, 0, 0, 0, 0, 0, 0, 0, 0, 0, 0, 0, 0, 0, 0, 0, 0, 0, 0, 0, 0, 0, 0, 0, 0, 0, 0, 0, 0, 0, 0, 0, 0, 0, 0, 0, 0, 0, 0, 0, 0, 0, 0, 0, 0, 0, 0, 0, 0, 0, 0, 0, 0, 0, 0, 0, 0, 0, 0, 0, 0, 0, 0, 0, 0, 0, 0, 0, 0, 0, 0, 0, 0, 0, 0, 0, 0, 0, 0, 0, 0, 0, 0, 0, 0, 0, 0, 0, 0, 1, 1, 1, 1, 1, 1, 1, 1, 1, 1, 1, 1, 1, 1, 1, 1, 1, 1, 1, 1, 1, 1, 1, 1, 1, 1, 1, 1, 1, 1, 1, 1, 1, 1, 1, 1, 1, 1, 1, 1, 1, 1, 1, 1, 1, 1, 1, 1, 1, 1, 1, 1, 1, 1, 1, 1, 1, 1, 1, 1, 1, 1, 1, 1, 0, 0, 0, 0, 0, 0, 0, 0, 0, 0, 0, 0, 0, 0, 0, 0, 0, 0, 0, 0, 0, 0, 0, 0, 0, 0, 0, 0, 0, 0, 0, 0, 0, 0, 0, 0, 0, 0, 0, 0, 0, 0, 0, 0, 0, 0, 0, 0, 0, 0, 0, 0, 0, 0, 0, 0, 0, 0, 0, 0, 0, 0, 0, 0, 1, 1, 1, 1, 1, 1, 1, 1, 1, 1, 1, 1, 1, 1, 1, 1, 1, 1, 1, 1, 1, 1, 1, 1, 1, 1, 1, 1, 1, 1, 1, 1, 1, 1, 1, 1, 1, 1, 1, 1, 1, 1, 1, 1, 1, 1, 1, 1, 1, 1, 1, 1, 1, 1, 1, 1, 1, 1, 1, 1, 1, 1, 1, 1, 0, 0, 0, 0, 0, 0, 0, 0, 0, 0, 0, 0, 0, 0, 0, 0, 0, 0, 0, 0, 0, 0, 0, 0, 1, 1, 1, 1, 1, 1, 0, 0, 0, 0, 0, 0, 0, 0, 0, 0, 0, 0, 0, 0, 0, 0, 0, 0, 0, 0, 0, 0, 0, 0, 0, 0, 0, 0, 0, 0, 0, 0, 0, 0, 0, 0, 0, 0, 0, 0, 0, 0, 0, 0, 0, 0, 0, 0, 0, 0, 0, 0, 0, 0, 0, 0, 0, 0, 0, 0, 0, 0, 0, 0, 0, 0, 0, 0, 0, 0, 0, 0, 0, 0, 0, 0, 0, 0, 0, 0, 0, 0, 0, 0, 0, 0, 0, 0, 0, 0, 0, 0, 0, 0, 0, 0, 0, 0, 0, 0, 0, 0, 0, 0, 0, 0, 0, 0, 0, 0, 0, 0, 0, 0, 0, 0, 0, 0, 0, 0])
_k = {(12, 14): 1.0, (13, 15): 1.0, (8, 10): 1.0, (9, 11): 1.0, (0, 4): 1.0, (1, 5): 1.0, (2, 6): 1.0, (3, 7): 1.0, (4, 14): 1.0, (5, 15): 1.0, (6, 10): 1.0, (7, 11): 1.0, (0, 12): 1.0, (1, 13): 1.0, (2, 8): 1.0, (3, 9): 1.0, (0, 2): 1.0, (1, 3): 1.0, (4, 6): 1.0, (5, 7): 1.0, (10, 14): 1.0, (11, 15): 1.0, (8, 12): 1.0, (9, 13): 1.0, (22, 32): 1.0, (23, 33): 1.0, (18, 40): 1.0, (19, 41): 1.0, (16, 42): 1.0, (17, 43): 1.0, (20, 34): 1.0, (21, 35): 1.0, (16, 20): 1.0, (17, 21): 1.0, (18, 22): 1.0, (19, 23): 1.0, (16, 26): 1.0, (17, 27): 1.0, (16, 18): 1.0, (17, 19): 1.0, (18, 30): 1.0, (19, 31): 1.0, (22, 28): 1.0, (23, 29): 1.0, (20, 22): 1.0, (21, 23): 1.0, (20, 24): 1.0, (21, 25): 1.0, (26, 30): 1.0, (27, 31): 1.0, (24, 28): 1.0, (25, 29): 1.0, (24, 36): 1.0, (25, 37): 1.0, (26, 46): 1.0, (27, 47): 1.0, (28, 38): 1.0, (29, 39): 1.0, (30, 44): 1.0, (31, 45): 1.0, (32, 34): 1.0, (33, 35): 1.0, (32, 40): 1.0, (33, 41): 1.0, (32, 38): 1.0, (33, 39): 1.0, (34, 36): 1.0, (35, 37): 1.0, (34, 42): 1.0, (35, 43): 1.0, (36, 38): 1.0, (37, 39): 1.0, (40, 42): 1.0, (41, 43): 1.0, (40, 44): 1.0, (41, 45): 1.0, (42, 46): 1.0, (43, 47): 1.0, (44, 46): 1.0, (45, 47): 1.0, (48, 50): 1.0, (49, 51): 1.0, (48, 56): 1.0, (49, 57): 1.0, (48, 54): 1.0, (49, 55): 1.0, (50, 52): 1.0, (51, 53): 1.0, (50, 58): 1.0, (51, 59): 1.0, (52, 54): 1.0, (53, 55): 1.0, (56, 58): 1.0, (57, 59): 1.0, (56, 64): 1.0, (57, 65): 1.0, (56, 60): 1.0, (57, 61): 1.0, (58, 62): 1.0, (59, 63): 1.0, (58, 66): 1.0, (59, 67): 1.0, (60, 68): 1.0, (61, 69): 1.0, (60, 62): 1.0, (61, 63): 1.0, (62, 70): 1.0, (63, 71): 1.0, (64, 68): 0.44314, (65, 69): 0.44314, (66, 70): 0.44314, (67, 71): 0.44314, (46, 68): 1.0, (47, 69): 1.0, (44, 70): 1.0, (45, 71): 1.0, (42, 64): 1.0, (43, 65): 1.0, (40, 66): 1.0, (41, 67): 1.0, (180, 192): 1.0, (178, 193): 1.0, (179, 194): 1.0, (182, 196): 1.0, (183, 197): 1.0, (185, 198): 1.0, (186, 198): 1.0, (204, 205): 1.0, (201, 205): 1.0, (199, 206): 1.0, (205, 206): 1.0, (204, 206): 1.0, (203, 206): 1.0, (201, 206): 1.0, (202, 206): 1.0, (200, 206): 1.0, (207, 208): 1.0, (192, 208): 1.0, (209, 211): 1.0, (210, 212): 1.0, (193, 211): 1.0, (194, 212): 1.0, (213, 214): 1.0, (195, 214): 1.0, (215, 217): 1.0, (216, 218): 1.0, (196, 217): 1.0, (197, 218): 1.0, (187, 220): 1.0, (200, 220): 1.0, (184, 221): 1.0, (199, 221): 1.0, (188, 222): 1.0, (189, 223): 1.0, (201, 224): 1.0, (204, 225): 1.0, (198, 226): 1.0, (205, 226): 1.0, (178, 227): 1.0, (179, 228): 1.0, (182, 227): 1.0, (183, 228): 1.0, (185, 229): 1.0, (186, 230): 1.0, (188, 229): 1.0, (189, 230): 1.0, (193, 231): 1.0, (194, 232): 1.0, (196, 231): 1.0, (197, 232): 1.0, (201, 233): 1.0, (202, 233): 1.0, (203, 234): 1.0, (204, 234): 1.0, (180, 241): 1.0, (241, 242): 1.0, (184, 243): 1.0, (243, 244): 1.0, (187, 244): 1.0, (245, 246): 1.0, (192, 249): 1.0, (249, 250): 1.0, (195, 250): 1.0, (199, 251): 1.0, (251, 252): 1.0, (200, 252): 1.0, (180, 261): 1.0, (181, 262): 1.0, (182, 261): 1.0, (183, 262): 1.0, (184, 263): 1.0, (188, 263): 1.0, (189, 264): 1.0, (192, 265): 1.0, (196, 265): 1.0, (195, 266): 1.0, (199, 267): 1.0, (190, 245): 1.0, (184, 281): 1.0, (207, 281): 1.0, (185, 282): 1.0, (186, 283): 1.0, (209, 282): 1.0, (210, 283): 1.0, (187, 284): 1.0, (213, 284): 1.0, (188, 285): 1.0, (189, 286): 1.0, (215, 285): 1.0, (216, 286): 1.0, (198, 287): 1.0, (219, 287): 1.0, (203, 267): 1.0, (185, 225): 1.0, (203, 222): 1.0, (183, 190): 1.0, (182, 191): 1.0, (181, 195): 1.0, (202, 223): 1.0, (186, 224): 1.0, (181, 242): 1.0, (247, 248): 1.0, (187, 264): 1.0, (197, 266): 1.0, (200, 268): 1.0, (202, 268): 1.0, (191, 246): 1.0, (179, 190): 1.0, (178, 191): 1.0, (181, 190): 1.0, (180, 191): 1.0}
me_plane.attributes.new('crease_edge', 'FLOAT', 'EDGE').data.foreach_set('value', [_k.get((min(e.vertices), max(e.vertices)), 0.0) for e in me_plane.edges])
_uv = me_plane.uv_layers.new(name='uvtex')
_uv.uv.foreach_set('vector', [0.6123, 0.8847, 0.5741, 0.8895, 0.577, 0.9125, 0.6168, 0.9207, 0.6686, 0.9129, 0.6719, 0.8902, 0.6341, 0.8848, 0.629, 0.9203, 0.5531, 0.9401, 0.6057, 0.9704, 0.6113, 0.9245, 0.5779, 0.919, 0.6344, 0.9242, 0.6391, 0.9698, 0.6918, 0.9408, 0.6676, 0.9193, 0.577, 0.9125, 0.5779, 0.919, 0.6113, 0.9245, 0.6168, 0.9207, 0.6344, 0.9242, 0.6676, 0.9193, 0.6686, 0.9129, 0.629, 0.9203, 0.5531, 0.9401, 0.5493, 0.9471, 0.6018, 0.9773, 0.6057, 0.9704, 0.6428, 0.9768, 0.6955, 0.9477, 0.6918, 0.9408, 0.6391, 0.9698, 0.5493, 0.9346, 0.5531, 0.9401, 0.5779, 0.919, 0.577, 0.9125, 0.6957, 0.9354, 0.6686, 0.9129, 0.6676, 0.9193, 0.6918, 0.9408, 0.6142, 0.9702, 0.6168, 0.9207, 0.6113, 0.9245, 0.6057, 0.9704, 0.6344, 0.9242, 0.629, 0.9203, 0.6307, 0.9695, 0.6391, 0.9698, 0.5312, 0.8415, 0.5522, 0.8734, 0.5569, 0.8712, 0.5319, 0.8334, 0.4019, 0.79, 0.3972, 0.7877, 0.3758, 0.8193, 0.3764, 0.8275, 0.5312, 0.8415, 0.5319, 0.8334, 0.4658, 0.8324, 0.4929, 0.8651, 0.3103, 0.8278, 0.3764, 0.8275, 0.3758, 0.8193, 0.3378, 0.7954, 0.4929, 0.8651, 0.4658, 0.8324, 0.5111, 0.9044, 0.5164, 0.9023, 0.3564, 0.7562, 0.3103, 0.8278, 0.3378, 0.7954, 0.3617, 0.7584, 0.4939, 0.7918, 0.5169, 0.7551, 0.5122, 0.753, 0.4656, 0.825, 0.3557, 0.9077, 0.3605, 0.9056, 0.3379, 0.8687, 0.31, 0.8351, 0.5313, 0.8167, 0.4939, 0.7918, 0.4656, 0.825, 0.5318, 0.8249, 0.31, 0.8351, 0.3379, 0.8687, 0.3756, 0.8442, 0.3762, 0.836, 0.5313, 0.8167, 0.5318, 0.8249, 0.5582, 0.7879, 0.5536, 0.7856, 0.4022, 0.8732, 0.3762, 0.836, 0.3756, 0.8442, 0.3975, 0.8755, 0.5318, 0.8249, 0.5366, 0.8284, 0.563, 0.7915, 0.5582, 0.7879, 0.407, 0.8697, 0.381, 0.8325, 0.3762, 0.836, 0.4022, 0.8732, 0.3665, 0.695, 0.3327, 0.6591, 0.328, 0.6635, 0.3618, 0.6994, 0.3241, 0.668, 0.3194, 0.6724, 0.3531, 0.7083, 0.3579, 0.7039, 0.3618, 0.6994, 0.3883, 0.7276, 0.393, 0.7232, 0.3665, 0.695, 0.3796, 0.7364, 0.3843, 0.732, 0.3579, 0.7039, 0.3531, 0.7083, 0.3327, 0.6591, 0.2989, 0.6233, 0.2942, 0.6277, 0.328, 0.6635, 0.2903, 0.6321, 0.2856, 0.6366, 0.3194, 0.6724, 0.3241, 0.668, 0.5146, 0.7474, 0.5122, 0.753, 0.5169, 0.7551, 0.5193, 0.7493, 0.3605, 0.9056, 0.3557, 0.9077, 0.3581, 0.9133, 0.3628, 0.9115, 0.5566, 0.7797, 0.5536, 0.7856, 0.5582, 0.7879, 0.5612, 0.7821, 0.4022, 0.8732, 0.3975, 0.8755, 0.4005, 0.8815, 0.4051, 0.8791, 0.5319, 0.8334, 0.5318, 0.8249, 0.4656, 0.825, 0.4658, 0.8324, 0.31, 0.8351, 0.3762, 0.836, 0.3764, 0.8275, 0.3103, 0.8278, 0.4658, 0.8324, 0.4656, 0.825, 0.4471, 0.8259, 0.4472, 0.8324, 0.2915, 0.834, 0.31, 0.8351, 0.3103, 0.8278, 0.2916, 0.8275, 0.5111, 0.9044, 0.4658, 0.8324, 0.4472, 0.8324, 0.496, 0.908, 0.2916, 0.8275, 0.3103, 0.8278, 0.3564, 0.7562, 0.3414, 0.7524, 0.4656, 0.825, 0.5122, 0.753, 0.4963, 0.7465, 0.4471, 0.8259, 0.3398, 0.914, 0.3557, 0.9077, 0.31, 0.8351, 0.2915, 0.834, 0.5122, 0.753, 0.5146, 0.7474, 0.4999, 0.7408, 0.4963, 0.7465, 0.3433, 0.9197, 0.3581, 0.9133, 0.3557, 0.9077, 0.3398, 0.914, 0.4073, 0.7373, 0.4133, 0.741, 0.4404, 0.6942, 0.4343, 0.6905, 0.2833, 0.9656, 0.2568, 0.9185, 0.2506, 0.9221, 0.2772, 0.9692, 0.4133, 0.741, 0.4046, 0.7444, 0.4327, 0.8101, 0.4401, 0.8074, 0.2769, 0.8496, 0.2481, 0.915, 0.2568, 0.9185, 0.2843, 0.8524, 0.4401, 0.8074, 0.4327, 0.8101, 0.4406, 0.8286, 0.4471, 0.8259, 0.285, 0.8312, 0.2769, 0.8496, 0.2843, 0.8524, 0.2915, 0.834, 0.4833, 0.735, 0.4401, 0.8074, 0.4471, 0.8259, 0.4963, 0.7465, 0.2915, 0.834, 0.2843, 0.8524, 0.3266, 0.9253, 0.3398, 0.914, 0.4398, 0.8488, 0.4862, 0.9206, 0.496, 0.908, 0.4472, 0.8324, 0.3414, 0.7524, 0.3317, 0.7398, 0.2845, 0.811, 0.2916, 0.8275, 0.4875, 0.73, 0.4833, 0.735, 0.4963, 0.7465, 0.4999, 0.7408, 0.3398, 0.914, 0.3266, 0.9253, 0.3308, 0.9304, 0.3433, 0.9197, 0.4862, 0.9206, 0.4398, 0.8488, 0.4071, 0.9237, 0.441, 0.9762, 0.2526, 0.7358, 0.2845, 0.811, 0.3317, 0.7398, 0.2872, 0.6836, 0.4833, 0.735, 0.4875, 0.73, 0.4457, 0.6886, 0.4404, 0.6942, 0.2885, 0.9713, 0.3308, 0.9304, 0.3266, 0.9253, 0.2833, 0.9656, 0.4833, 0.735, 0.4404, 0.6942, 0.4133, 0.741, 0.4401, 0.8074, 0.2568, 0.9185, 0.2833, 0.9656, 0.3266, 0.9253, 0.2843, 0.8524, 0.04266, 0.1491, 0.1913, 0.1491, 0.1913, 0.1295, 0.04266, 0.1295, 0.8061, 0.1295, 0.8061, 0.1491, 0.9547, 0.1491, 0.9547, 0.1295, 0.3457, 0.1295, 0.1913, 0.1295, 0.1913, 0.1491, 0.3457, 0.1491, 0.8061, 0.1491, 0.8061, 0.1295, 0.6514, 0.1295, 0.6514, 0.1491, 0.3457, 0.1295, 0.3457, 0.05533, 0.1913, 0.05533, 0.1913, 0.1295, 0.8061, 0.05533, 0.6514, 0.05533, 0.6514, 0.1295, 0.8061, 0.1295, 0.1913, 0.1295, 0.1913, 0.05533, 0.04266, 0.05533, 0.04266, 0.1295, 0.9547, 0.05533, 0.8061, 0.05533, 0.8061, 0.1295, 0.9547, 0.1295, 0.04266, 0.1491, 0.04266, 0.2241, 0.1913, 0.2241, 0.1913, 0.1491, 0.8061, 0.2241, 0.9547, 0.2241, 0.9547, 0.1491, 0.8061, 0.1491, 0.1913, 0.1491, 0.1913, 0.2241, 0.3457, 0.2241, 0.3457, 0.1491, 0.6514, 0.2241, 0.8061, 0.2241, 0.8061, 0.1491, 0.6514, 0.1491, 0.3336, 0.04424, 0.3457, 0.05533, 0.3457, 0.02192, 0.3336, 0.02192, 0.6514, 0.02192, 0.6514, 0.05533, 0.6647, 0.04424, 0.6647, 0.02192, 0.8031, 0.6587, 0.8394, 0.6333, 0.8276, 0.6185, 0.7919, 0.6569, 0.7118, 0.8021, 0.7235, 0.7874, 0.6877, 0.7623, 0.6766, 0.7641, 0.8457, 0.7956, 0.867, 0.7955, 0.8607, 0.6332, 0.8394, 0.6333, 0.7445, 0.7875, 0.7507, 0.6273, 0.7297, 0.6272, 0.7235, 0.7874, 0.8025, 0.758, 0.7919, 0.761, 0.8282, 0.8107, 0.8457, 0.7956, 0.7124, 0.6123, 0.6766, 0.6613, 0.6871, 0.6643, 0.7297, 0.6272, 0.8031, 0.6587, 0.8025, 0.758, 0.8457, 0.7956, 0.8394, 0.6333, 0.7297, 0.6272, 0.6871, 0.6643, 0.6877, 0.7623, 0.7235, 0.7874, 0.8025, 0.758, 0.8031, 0.6587, 0.7919, 0.6569, 0.7919, 0.761, 0.6766, 0.7641, 0.6877, 0.7623, 0.6871, 0.6643, 0.6766, 0.6613, 0.7919, 0.761, 0.7919, 0.6569, 0.7701, 0.6569, 0.7701, 0.761, 0.6551, 0.7641, 0.6766, 0.7641, 0.6766, 0.6613, 0.6551, 0.6613, 0.1913, 0.02192, 0.1913, 0.008209, 0.04266, 0.008209, 0.04266, 0.02192, 0.9547, 0.008209, 0.8061, 0.008209, 0.8061, 0.02192, 0.9547, 0.02192, 0.2048, 0.04424, 0.1913, 0.05533, 0.3457, 0.05533, 0.3336, 0.04424, 0.6514, 0.05533, 0.8061, 0.05533, 0.7957, 0.04424, 0.6647, 0.04424, 0.2048, 0.04424, 0.2048, 0.02192, 0.1913, 0.02192, 0.1913, 0.05533, 0.8061, 0.02192, 0.7957, 0.02192, 0.7957, 0.04424, 0.8061, 0.05533, 0.04266, 0.05533, 0.1913, 0.05533, 0.1913, 0.02192, 0.04266, 0.02192, 0.8061, 0.02192, 0.8061, 0.05533, 0.9547, 0.05533, 0.9547, 0.02192, 0.04266, 0.2241, 0.04266, 0.2516, 0.1913, 0.2516, 0.1913, 0.2241, 0.8061, 0.2516, 0.9547, 0.2516, 0.9547, 0.2241, 0.8061, 0.2241, 0.4987, 0.1491, 0.4987, 0.1295, 0.3457, 0.1295, 0.3457, 0.1491, 0.6514, 0.1295, 0.4987, 0.1295, 0.4987, 0.1491, 0.6514, 0.1491, 0.4987, 0.05533, 0.3457, 0.05533, 0.3457, 0.1295, 0.4987, 0.1295, 0.6514, 0.1295, 0.6514, 0.05533, 0.4987, 0.05533, 0.4987, 0.1295, 0.4987, 0.2241, 0.4987, 0.1491, 0.3457, 0.1491, 0.3457, 0.2241, 0.6514, 0.1491, 0.4987, 0.1491, 0.4987, 0.2241, 0.6514, 0.2241, 0.4987, 0.008209, 0.3457, 0.008209, 0.3457, 0.02192, 0.4987, 0.02192, 0.6514, 0.02192, 0.6514, 0.008209, 0.4987, 0.008209, 0.4987, 0.02192, 0.4987, 0.2241, 0.3457, 0.2241, 0.3457, 0.2516, 0.4987, 0.2516, 0.6514, 0.2516, 0.6514, 0.2241, 0.4987, 0.2241, 0.4987, 0.2516, 0.4987, 0.05533, 0.4987, 0.02192, 0.3457, 0.02192, 0.3457, 0.05533, 0.6514, 0.02192, 0.4987, 0.02192, 0.4987, 0.05533, 0.6514, 0.05533, 0.02883, 0.2241, 0.02883, 0.2516, 0.04266, 0.2516, 0.04266, 0.2241, 0.9547, 0.2516, 0.9685, 0.2516, 0.9685, 0.2241, 0.9547, 0.2241, 0.02597, 0.008209, 0.02597, 0.02192, 0.04266, 0.02192, 0.04266, 0.008209, 0.9547, 0.02192, 0.9714, 0.02192, 0.9714, 0.008209, 0.9547, 0.008209, 0.02597, 0.02192, 0.02597, 0.05533, 0.04266, 0.05533, 0.04266, 0.02192, 0.9547, 0.05533, 0.9714, 0.05533, 0.9714, 0.02192, 0.9547, 0.02192, 0.02883, 0.1542, 0.02883, 0.2241, 0.04266, 0.2241, 0.04266, 0.1491, 0.9547, 0.2241, 0.9685, 0.2241, 0.9685, 0.1554, 0.9547, 0.1491, 0.02597, 0.05533, 0.02597, 0.1292, 0.04266, 0.1295, 0.04266, 0.05533, 0.9547, 0.1295, 0.9714, 0.1292, 0.9714, 0.05533, 0.9547, 0.05533, 0.02597, 0.1292, 0.01345, 0.1294, 0.01345, 0.1821, 0.02597, 0.182, 0.9839, 0.1821, 0.9839, 0.1294, 0.9714, 0.1292, 0.9714, 0.182, 0.01345, 0.05533, 0.01345, 0.1294, 0.02597, 0.1292, 0.02597, 0.05533, 0.9714, 0.1292, 0.9839, 0.1294, 0.9839, 0.05533, 0.9714, 0.05533, 0.02597, 0.02192, 0.01345, 0.02192, 0.01345, 0.05533, 0.02597, 0.05533, 0.9839, 0.05533, 0.9839, 0.02192, 0.9714, 0.02192, 0.9714, 0.05533, 0.2881, 0.341, 0.2881, 0.2869, 0.3513, 0.2937, 0.3513, 0.3451, 0.3513, 0.5506, 0.2881, 0.5574, 0.2881, 0.5033, 0.3513, 0.4992, 0.4549, 0.2864, 0.4549, 0.3404, 0.3918, 0.3444, 0.3918, 0.2931, 0.3918, 0.4983, 0.4549, 0.5023, 0.4549, 0.5563, 0.3918, 0.5496, 0.4685, 0.2925, 0.4773, 0.3453, 0.4724, 0.3453, 0.4636, 0.2925, 0.4724, 0.5038, 0.4773, 0.5038, 0.4685, 0.5566, 0.4636, 0.5566, 0.3918, 0.2931, 0.3918, 0.3444, 0.3793, 0.3521, 0.3793, 0.3059, 0.3793, 0.4906, 0.3918, 0.4983, 0.3918, 0.5496, 0.3793, 0.5367, 0.3513, 0.5506, 0.3513, 0.4992, 0.3638, 0.4915, 0.3638, 0.5378, 0.3638, 0.3528, 0.3513, 0.3451, 0.3513, 0.2937, 0.3638, 0.3065, 0.4709, 0.3121, 0.4622, 0.3569, 0.4578, 0.3569, 0.4666, 0.3121, 0.4578, 0.4913, 0.4622, 0.4913, 0.4709, 0.5361, 0.4666, 0.5361, 0.3638, 0.3065, 0.3513, 0.2937, 0.3509, 0.2811, 0.3722, 0.3029, 0.3509, 0.5632, 0.3513, 0.5506, 0.3638, 0.5378, 0.3722, 0.5414, 0.4709, 0.3121, 0.4666, 0.3121, 0.4662, 0.3086, 0.4736, 0.3086, 0.4662, 0.5396, 0.4666, 0.5361, 0.4709, 0.5361, 0.4736, 0.5396, 0.3918, 0.2931, 0.3793, 0.3059, 0.3711, 0.3023, 0.3923, 0.2805, 0.3711, 0.5404, 0.3793, 0.5367, 0.3918, 0.5496, 0.3923, 0.5622, 0.4685, 0.2925, 0.4636, 0.2925, 0.4618, 0.2823, 0.4701, 0.2823, 0.4618, 0.5669, 0.4636, 0.5566, 0.4685, 0.5566, 0.4701, 0.5669, 0.4549, 0.2864, 0.3918, 0.2931, 0.3923, 0.2805, 0.4731, 0.2759, 0.3923, 0.5622, 0.3918, 0.5496, 0.4549, 0.5563, 0.4731, 0.5668, 0.3513, 0.2937, 0.2881, 0.2869, 0.27, 0.2764, 0.3509, 0.2811, 0.27, 0.5679, 0.2881, 0.5574, 0.3513, 0.5506, 0.3509, 0.5632, 0.4694, 0.6073, 0.4692, 0.6, 0.4894, 0.5952, 0.4897, 0.6025, 0.2899, 0.5953, 0.3101, 0.6001, 0.3098, 0.6073, 0.2896, 0.6026, 0.3926, 0.607, 0.3923, 0.5989, 0.4692, 0.6, 0.4694, 0.6073, 0.3101, 0.6001, 0.387, 0.599, 0.3867, 0.6071, 0.3098, 0.6073, 0.1463, 0.9302, 0.1392, 0.9976, 0.1388, 0.9295, 0.1388, 0.9295, 0.1392, 0.9976, 0.1313, 0.9303, 0.1377, 0.7495, 0.1631, 0.7501, 0.1553, 0.8766, 0.1385, 0.8762, 0.1216, 0.8768, 0.1124, 0.7503, 0.1377, 0.7495, 0.1385, 0.8762, 0.1385, 0.8762, 0.1553, 0.8766, 0.1463, 0.9302, 0.1388, 0.9295, 0.1313, 0.9303, 0.1216, 0.8768, 0.1385, 0.8762, 0.1388, 0.9295, 0.1684, 0.4048, 0.1688, 0.277, 0.1807, 0.3762, 0.09144, 0.3763, 0.1037, 0.2768, 0.1038, 0.4049, 0.1807, 0.3762, 0.1688, 0.277, 0.1973, 0.3721, 0.07481, 0.3722, 0.1037, 0.2768, 0.09144, 0.3763, 0.1038, 0.4049, 0.1044, 0.482, 0.08066, 0.4527, 0.09144, 0.3763, 0.1917, 0.4521, 0.1682, 0.4811, 0.1684, 0.4048, 0.1807, 0.3762, 0.09144, 0.3763, 0.08066, 0.4527, 0.05559, 0.4502, 0.07481, 0.3722, 0.2167, 0.4495, 0.1917, 0.4521, 0.1807, 0.3762, 0.1973, 0.3721, 0.1313, 0.9303, 0.1392, 0.9976, 0.1242, 0.9326, 0.1534, 0.9325, 0.1392, 0.9976, 0.1463, 0.9302, 0.1242, 0.9326, 0.1392, 0.9976, 0.1168, 0.9351, 0.1608, 0.9348, 0.1392, 0.9976, 0.1534, 0.9325, 0.04906, 0.5187, 0.05559, 0.4502, 0.08066, 0.4527, 0.07613, 0.5207, 0.1917, 0.4521, 0.2167, 0.4495, 0.2238, 0.5179, 0.1968, 0.5202, 0.07613, 0.5207, 0.08066, 0.4527, 0.1044, 0.482, 0.1011, 0.5281, 0.1682, 0.4811, 0.1917, 0.4521, 0.1968, 0.5202, 0.1717, 0.528, 0.04817, 0.6086, 0.04906, 0.5187, 0.07613, 0.5207, 0.07426, 0.6086, 0.1968, 0.5202, 0.2238, 0.5179, 0.2257, 0.6077, 0.1997, 0.6079, 0.07426, 0.6086, 0.07613, 0.5207, 0.1011, 0.5281, 0.09996, 0.608, 0.1717, 0.528, 0.1968, 0.5202, 0.1997, 0.6079, 0.174, 0.6077, 0.09654, 0.8752, 0.07689, 0.7536, 0.09376, 0.7519, 0.1085, 0.876, 0.1818, 0.7514, 0.1986, 0.7529, 0.1804, 0.8747, 0.1684, 0.8756, 0.1085, 0.876, 0.09376, 0.7519, 0.1124, 0.7503, 0.1216, 0.8768, 0.1631, 0.7501, 0.1818, 0.7514, 0.1684, 0.8756, 0.1553, 0.8766, 0.1168, 0.9351, 0.09654, 0.8752, 0.1085, 0.876, 0.1242, 0.9326, 0.1684, 0.8756, 0.1804, 0.8747, 0.1608, 0.9348, 0.1534, 0.9325, 0.1242, 0.9326, 0.1085, 0.876, 0.1216, 0.8768, 0.1313, 0.9303, 0.1553, 0.8766, 0.1684, 0.8756, 0.1534, 0.9325, 0.1463, 0.9302, 0.9322, 0.3354, 0.9373, 0.27, 0.9423, 0.27, 0.9465, 0.3356, 0.9613, 0.3344, 0.9722, 0.398, 0.9498, 0.3988, 0.9465, 0.3356, 0.9279, 0.3986, 0.9056, 0.3974, 0.9174, 0.334, 0.9322, 0.3354, 0.9465, 0.3356, 0.9498, 0.3988, 0.9279, 0.3986, 0.9322, 0.3354, 0.9795, 0.8789, 0.934, 0.982, 0.9497, 0.8799, 0.9201, 0.8797, 0.934, 0.982, 0.8903, 0.8782, 0.9497, 0.8799, 0.934, 0.982, 0.9201, 0.8797, 0.9758, 0.4586, 0.9767, 0.5423, 0.9505, 0.5422, 0.9507, 0.459, 0.9249, 0.542, 0.8986, 0.5417, 0.9009, 0.458, 0.926, 0.4588, 0.9507, 0.459, 0.9505, 0.5422, 0.9249, 0.542, 0.926, 0.4588, 0.9722, 0.398, 0.9758, 0.4586, 0.9507, 0.459, 0.9498, 0.3988, 0.926, 0.4588, 0.9009, 0.458, 0.9056, 0.3974, 0.9279, 0.3986, 0.9498, 0.3988, 0.9507, 0.459, 0.926, 0.4588, 0.9279, 0.3986, 0.8925, 0.7424, 0.8942, 0.678, 0.9226, 0.6782, 0.9217, 0.7428, 0.9505, 0.6784, 0.9788, 0.6787, 0.9795, 0.7431, 0.9503, 0.743, 0.9217, 0.7428, 0.9226, 0.6782, 0.9505, 0.6784, 0.9503, 0.743, 0.8903, 0.8782, 0.8925, 0.7424, 0.9217, 0.7428, 0.9201, 0.8797, 0.9503, 0.743, 0.9795, 0.7431, 0.9795, 0.8789, 0.9497, 0.8799, 0.9201, 0.8797, 0.9217, 0.7428, 0.9503, 0.743, 0.9497, 0.8799, 0.1973, 0.3721, 0.1688, 0.277, 0.2086, 0.3676, 0.06347, 0.3677, 0.1037, 0.2768, 0.07481, 0.3722, 0.2086, 0.3676, 0.1688, 0.277, 0.2217, 0.3618, 0.05026, 0.362, 0.1037, 0.2768, 0.06347, 0.3677, 0.01894, 0.4407, 0.05026, 0.362, 0.06347, 0.3677, 0.04131, 0.447, 0.2086, 0.3676, 0.2217, 0.3618, 0.2531, 0.4398, 0.2309, 0.4463, 0.04131, 0.447, 0.06347, 0.3677, 0.07481, 0.3722, 0.05559, 0.4502, 0.1973, 0.3721, 0.2086, 0.3676, 0.2309, 0.4463, 0.2167, 0.4495, 0.1168, 0.9351, 0.1392, 0.9976, 0.1023, 0.9328, 0.1753, 0.9324, 0.1392, 0.9976, 0.1608, 0.9348, 0.1023, 0.9328, 0.1392, 0.9976, 0.08591, 0.9301, 0.1916, 0.9295, 0.1392, 0.9976, 0.1753, 0.9324, 0.007865, 0.5151, 0.01894, 0.4407, 0.04131, 0.447, 0.03295, 0.5174, 0.2309, 0.4463, 0.2531, 0.4398, 0.2649, 0.5139, 0.2399, 0.5164, 0.03295, 0.5174, 0.04131, 0.447, 0.05559, 0.4502, 0.04906, 0.5187, 0.2167, 0.4495, 0.2309, 0.4463, 0.2399, 0.5164, 0.2238, 0.5179, 0.006912, 0.6119, 0.007865, 0.5151, 0.03295, 0.5174, 0.03208, 0.6097, 0.2399, 0.5164, 0.2649, 0.5139, 0.2669, 0.6105, 0.2418, 0.6085, 0.03208, 0.6097, 0.03295, 0.5174, 0.04906, 0.5187, 0.04817, 0.6086, 0.2238, 0.5179, 0.2399, 0.5164, 0.2418, 0.6085, 0.2257, 0.6077, 0.06088, 0.8174, 0.04854, 0.757, 0.06332, 0.7549, 0.07991, 0.8499, 0.2122, 0.7541, 0.227, 0.756, 0.2154, 0.8166, 0.1967, 0.8493, 0.07991, 0.8499, 0.06332, 0.7549, 0.07689, 0.7536, 0.09654, 0.8752, 0.1986, 0.7529, 0.2122, 0.7541, 0.1967, 0.8493, 0.1804, 0.8747, 0.08591, 0.9301, 0.06088, 0.8174, 0.07991, 0.8499, 0.1023, 0.9328, 0.1967, 0.8493, 0.2154, 0.8166, 0.1916, 0.9295, 0.1753, 0.9324, 0.1023, 0.9328, 0.07991, 0.8499, 0.09654, 0.8752, 0.1168, 0.9351, 0.1804, 0.8747, 0.1967, 0.8493, 0.1753, 0.9324, 0.1608, 0.9348, 0.9423, 0.27, 0.9373, 0.27, 0.9399, 0.2704, 0.94, 0.27, 0.9401, 0.2698, 0.94, 0.27, 0.9399, 0.2704, 0.9397, 0.2698, 0.9401, 0.2698, 0.9397, 0.2698, 0.9392, 0.2675, 0.9405, 0.2676, 0.9405, 0.2676, 0.9392, 0.2675, 0.9392, 0.2672, 0.9406, 0.2674, 0.1297, 0.2586, 0.1423, 0.2586, 0.1432, 0.3571, 0.1294, 0.3569, 0.1423, 0.2586, 0.1688, 0.277, 0.1684, 0.4048, 0.1432, 0.3571, 0.1038, 0.4049, 0.1037, 0.2768, 0.1297, 0.2586, 0.1294, 0.3569, 0.9426, 0.2699, 0.9423, 0.27, 0.9405, 0.2676, 0.9406, 0.2674, 0.9392, 0.2675, 0.9373, 0.27, 0.937, 0.2698, 0.9392, 0.2672, 0.9613, 0.3344, 0.9465, 0.3356, 0.9423, 0.27, 0.9426, 0.2699, 0.9373, 0.27, 0.9322, 0.3354, 0.9174, 0.334, 0.937, 0.2698, 0.9397, 0.2698, 0.9399, 0.2704, 0.9373, 0.27, 0.9392, 0.2675, 0.9423, 0.27, 0.94, 0.27, 0.9401, 0.2698, 0.9405, 0.2676, 0.1377, 0.7495, 0.1373, 0.6759, 0.1698, 0.6759, 0.1631, 0.7501, 0.1049, 0.6762, 0.1373, 0.6759, 0.1377, 0.7495, 0.1124, 0.7503, 0.1373, 0.6759, 0.137, 0.6084, 0.174, 0.6077, 0.1698, 0.6759, 0.09996, 0.608, 0.137, 0.6084, 0.1373, 0.6759, 0.1049, 0.6762, 0.07689, 0.7536, 0.06055, 0.6794, 0.08216, 0.6779, 0.09376, 0.7519, 0.1925, 0.6773, 0.2141, 0.6786, 0.1986, 0.7529, 0.1818, 0.7514, 0.06055, 0.6794, 0.04817, 0.6086, 0.07426, 0.6086, 0.08216, 0.6779, 0.1997, 0.6079, 0.2257, 0.6077, 0.2141, 0.6786, 0.1925, 0.6773, 0.09376, 0.7519, 0.08216, 0.6779, 0.1049, 0.6762, 0.1124, 0.7503, 0.1698, 0.6759, 0.1925, 0.6773, 0.1818, 0.7514, 0.1631, 0.7501, 0.08216, 0.6779, 0.07426, 0.6086, 0.09996, 0.608, 0.1049, 0.6762, 0.174, 0.6077, 0.1997, 0.6079, 0.1925, 0.6773, 0.1698, 0.6759, 0.9767, 0.5423, 0.9768, 0.6084, 0.9502, 0.608, 0.9505, 0.5422, 0.924, 0.6078, 0.8974, 0.6078, 0.8986, 0.5417, 0.9249, 0.542, 0.9768, 0.6084, 0.9788, 0.6787, 0.9505, 0.6784, 0.9502, 0.608, 0.9226, 0.6782, 0.8942, 0.678, 0.8974, 0.6078, 0.924, 0.6078, 0.9505, 0.5422, 0.9502, 0.608, 0.924, 0.6078, 0.9249, 0.542, 0.9502, 0.608, 0.9505, 0.6784, 0.9226, 0.6782, 0.924, 0.6078, 0.04854, 0.757, 0.02714, 0.684, 0.04632, 0.6809, 0.06332, 0.7549, 0.2284, 0.6799, 0.2476, 0.6828, 0.227, 0.756, 0.2122, 0.7541, 0.02714, 0.684, 0.006912, 0.6119, 0.03208, 0.6097, 0.04632, 0.6809, 0.2418, 0.6085, 0.2669, 0.6105, 0.2476, 0.6828, 0.2284, 0.6799, 0.06332, 0.7549, 0.04632, 0.6809, 0.06055, 0.6794, 0.07689, 0.7536, 0.2141, 0.6786, 0.2284, 0.6799, 0.2122, 0.7541, 0.1986, 0.7529, 0.04632, 0.6809, 0.03208, 0.6097, 0.04817, 0.6086, 0.06055, 0.6794, 0.2257, 0.6077, 0.2418, 0.6085, 0.2284, 0.6799, 0.2141, 0.6786, 0.1294, 0.3569, 0.1432, 0.3571, 0.1386, 0.4073, 0.1328, 0.4063, 0.1432, 0.3571, 0.1684, 0.4048, 0.1566, 0.4287, 0.1386, 0.4073, 0.1161, 0.4293, 0.1038, 0.4049, 0.1294, 0.3569, 0.1328, 0.4063, 0.7704, 0.8048, 0.7828, 0.804, 0.7929, 0.8543, 0.7615, 0.8546, 0.7828, 0.804, 0.8359, 0.8216, 0.8286, 0.8595, 0.7929, 0.8543, 0.7262, 0.8605, 0.7183, 0.823, 0.7704, 0.8048, 0.7615, 0.8546, 0.09996, 0.608, 0.1196, 0.5614, 0.137, 0.6084, 0.137, 0.6084, 0.1539, 0.5616, 0.174, 0.6077, 0.137, 0.6084, 0.1196, 0.5614, 0.1539, 0.5616, 0.174, 0.6077, 0.1539, 0.5616, 0.1717, 0.528, 0.1011, 0.5281, 0.1196, 0.5614, 0.09996, 0.608, 0.1038, 0.4049, 0.1161, 0.4293, 0.1044, 0.482, 0.1682, 0.4811, 0.1566, 0.4287, 0.1684, 0.4048, 0.7032, 0.8894, 0.7183, 0.823, 0.7262, 0.8605, 0.8286, 0.8595, 0.8359, 0.8216, 0.8522, 0.888, 0.8032, 0.9783, 0.7561, 0.9802, 0.7588, 0.9486, 0.7991, 0.948, 0.8367, 0.942, 0.8032, 0.9783, 0.7991, 0.948, 0.8298, 0.9226, 0.7588, 0.9486, 0.7561, 0.9802, 0.7202, 0.9437, 0.7267, 0.9238, 0.7991, 0.948, 0.7588, 0.9486, 0.7612, 0.9131, 0.7953, 0.9132, 0.8298, 0.9226, 0.7991, 0.948, 0.7953, 0.9132, 0.8241, 0.9061, 0.7612, 0.9131, 0.7588, 0.9486, 0.7267, 0.9238, 0.732, 0.9069, 0.7032, 0.8894, 0.7267, 0.9238, 0.7202, 0.9437, 0.8367, 0.942, 0.8298, 0.9226, 0.8522, 0.888, 0.7953, 0.9132, 0.7612, 0.9131, 0.7618, 0.879, 0.7934, 0.8795, 0.8241, 0.9061, 0.7953, 0.9132, 0.7934, 0.8795, 0.8222, 0.8816, 0.7618, 0.879, 0.7612, 0.9131, 0.732, 0.9069, 0.7331, 0.8822, 0.7615, 0.8546, 0.7929, 0.8543, 0.7934, 0.8795, 0.7618, 0.879, 0.7929, 0.8543, 0.8286, 0.8595, 0.8222, 0.8816, 0.7934, 0.8795, 0.7331, 0.8822, 0.7262, 0.8605, 0.7615, 0.8546, 0.7618, 0.879, 0.7032, 0.8894, 0.732, 0.9069, 0.7267, 0.9238, 0.8298, 0.9226, 0.8241, 0.9061, 0.8522, 0.888, 0.7032, 0.8894, 0.7262, 0.8605, 0.7331, 0.8822, 0.8222, 0.8816, 0.8286, 0.8595, 0.8522, 0.888, 0.7032, 0.8894, 0.7331, 0.8822, 0.732, 0.9069, 0.8241, 0.9061, 0.8222, 0.8816, 0.8522, 0.888, 0.6537, 0.5934, 0.6721, 0.6118, 0.6779, 0.6027, 0.7706, 0.551, 0.7601, 0.575, 0.7793, 0.5574, 0.6537, 0.5934, 0.6633, 0.6172, 0.6721, 0.6118, 0.7604, 0.5493, 0.7601, 0.575, 0.7706, 0.551, 0.6537, 0.5934, 0.6539, 0.6191, 0.6633, 0.6172, 0.751, 0.5509, 0.7601, 0.575, 0.7604, 0.5493, 0.6537, 0.5934, 0.6431, 0.6175, 0.6539, 0.6191, 0.7415, 0.5563, 0.7601, 0.575, 0.751, 0.5509, 0.6537, 0.5934, 0.6365, 0.6114, 0.6431, 0.6175, 0.7375, 0.5645, 0.7601, 0.575, 0.7415, 0.5563, 0.6537, 0.5934, 0.6303, 0.603, 0.6365, 0.6114, 0.7348, 0.5746, 0.7601, 0.575, 0.7375, 0.5645, 0.6537, 0.5934, 0.6288, 0.5927, 0.6303, 0.603, 0.7372, 0.5847, 0.7601, 0.575, 0.7348, 0.5746, 0.6537, 0.5934, 0.6296, 0.5832, 0.6288, 0.5927, 0.7415, 0.5932, 0.7601, 0.575, 0.7372, 0.5847, 0.6537, 0.5934, 0.6357, 0.5762, 0.6296, 0.5832, 0.7497, 0.5976, 0.7601, 0.575, 0.7415, 0.5932, 0.6537, 0.5934, 0.6441, 0.57, 0.6357, 0.5762, 0.7597, 0.6002, 0.7601, 0.575, 0.7497, 0.5976, 0.6537, 0.5934, 0.6544, 0.5685, 0.6441, 0.57, 0.7699, 0.5978, 0.7601, 0.575, 0.7597, 0.6002, 0.6537, 0.5934, 0.6633, 0.5703, 0.6544, 0.5685, 0.7775, 0.5929, 0.7601, 0.575, 0.7699, 0.5978, 0.6537, 0.5934, 0.6717, 0.576, 0.6633, 0.5703, 0.7832, 0.5846, 0.7601, 0.575, 0.7775, 0.5929, 0.6537, 0.5934, 0.677, 0.5838, 0.6717, 0.576, 0.7854, 0.5753, 0.7601, 0.575, 0.7832, 0.5846, 0.6537, 0.5934, 0.6785, 0.5941, 0.677, 0.5838, 0.783, 0.5652, 0.7601, 0.575, 0.7854, 0.5753, 0.6785, 0.5941, 0.6537, 0.5934, 0.6779, 0.6027, 0.7601, 0.575, 0.783, 0.5652, 0.7793, 0.5574, 0.6721, 0.6118, 0.6809, 0.6171, 0.6865, 0.6081, 0.6779, 0.6027, 0.7852, 0.5492, 0.7767, 0.5429, 0.7706, 0.551, 0.7793, 0.5574, 0.6633, 0.6172, 0.6686, 0.6258, 0.6775, 0.6205, 0.6721, 0.6118, 0.7724, 0.541, 0.7622, 0.5393, 0.7604, 0.5493, 0.7706, 0.551, 0.6539, 0.6191, 0.6559, 0.6291, 0.6654, 0.6271, 0.6633, 0.6172, 0.7587, 0.5393, 0.7491, 0.5409, 0.751, 0.5509, 0.7604, 0.5493, 0.6431, 0.6175, 0.642, 0.6276, 0.6524, 0.6292, 0.6539, 0.6191, 0.7458, 0.5421, 0.7367, 0.5474, 0.7415, 0.5563, 0.751, 0.5509, 0.6365, 0.6114, 0.6296, 0.6188, 0.6362, 0.6249, 0.6431, 0.6175, 0.7323, 0.552, 0.7284, 0.5602, 0.7375, 0.5645, 0.7415, 0.5563, 0.6303, 0.603, 0.6221, 0.6089, 0.6283, 0.6173, 0.6365, 0.6114, 0.7277, 0.5619, 0.7251, 0.572, 0.7348, 0.5746, 0.7375, 0.5645, 0.6288, 0.5927, 0.6188, 0.5941, 0.6203, 0.6044, 0.6303, 0.603, 0.725, 0.5769, 0.7274, 0.587, 0.7372, 0.5847, 0.7348, 0.5746, 0.6296, 0.5832, 0.6195, 0.5824, 0.6187, 0.5918, 0.6288, 0.5927, 0.7282, 0.5892, 0.7323, 0.5976, 0.7415, 0.5932, 0.7372, 0.5847, 0.6357, 0.5762, 0.6281, 0.5696, 0.6221, 0.5764, 0.6296, 0.5832, 0.737, 0.6023, 0.745, 0.6065, 0.7497, 0.5976, 0.7415, 0.5932, 0.6441, 0.57, 0.6381, 0.5619, 0.6297, 0.568, 0.6357, 0.5762, 0.7471, 0.6073, 0.7572, 0.61, 0.7597, 0.6002, 0.7497, 0.5976, 0.6544, 0.5685, 0.6529, 0.5585, 0.6426, 0.56, 0.6441, 0.57, 0.762, 0.6101, 0.7722, 0.6077, 0.7699, 0.5978, 0.7597, 0.6002, 0.6633, 0.5703, 0.6653, 0.5604, 0.6564, 0.5586, 0.6544, 0.5685, 0.7754, 0.6063, 0.783, 0.6014, 0.7775, 0.5929, 0.7699, 0.5978, 0.6717, 0.576, 0.6774, 0.5677, 0.669, 0.562, 0.6633, 0.5703, 0.7859, 0.5986, 0.7916, 0.5902, 0.7832, 0.5846, 0.7775, 0.5929, 0.677, 0.5838, 0.6854, 0.5781, 0.68, 0.5703, 0.6717, 0.576, 0.7931, 0.5868, 0.7952, 0.5776, 0.7854, 0.5753, 0.7832, 0.5846, 0.6785, 0.5941, 0.6885, 0.5927, 0.687, 0.5824, 0.677, 0.5838, 0.7952, 0.573, 0.7928, 0.5629, 0.783, 0.5652, 0.7854, 0.5753, 0.6886, 0.5948, 0.6785, 0.5941, 0.6779, 0.6027, 0.688, 0.6034, 0.7793, 0.5574, 0.783, 0.5652, 0.7921, 0.5609, 0.7884, 0.5531, 0.6809, 0.6171, 0.6818, 0.6186, 0.6887, 0.6086, 0.6865, 0.6081, 0.7871, 0.548, 0.7771, 0.5412, 0.7767, 0.5429, 0.7852, 0.5492, 0.6686, 0.6258, 0.6693, 0.6277, 0.6783, 0.622, 0.6775, 0.6205, 0.7726, 0.5393, 0.7621, 0.5373, 0.7622, 0.5393, 0.7724, 0.541, 0.6559, 0.6291, 0.6557, 0.6307, 0.6662, 0.6289, 0.6654, 0.6271, 0.7588, 0.5373, 0.7483, 0.5395, 0.7491, 0.5409, 0.7587, 0.5393, 0.642, 0.6276, 0.6413, 0.6298, 0.6522, 0.6307, 0.6524, 0.6292, 0.7451, 0.5407, 0.7353, 0.5456, 0.7367, 0.5474, 0.7458, 0.5421, 0.6296, 0.6188, 0.6272, 0.6195, 0.6351, 0.6269, 0.6362, 0.6249, 0.7306, 0.5505, 0.7259, 0.5603, 0.7284, 0.5602, 0.7323, 0.552, 0.6221, 0.6089, 0.6198, 0.6099, 0.626, 0.6183, 0.6283, 0.6173, 0.7252, 0.5619, 0.7226, 0.572, 0.7251, 0.572, 0.7277, 0.5619, 0.6188, 0.5941, 0.6165, 0.5951, 0.618, 0.6054, 0.6203, 0.6044, 0.7225, 0.5769, 0.7249, 0.587, 0.7274, 0.587, 0.725, 0.5769, 0.6195, 0.5824, 0.6174, 0.582, 0.6165, 0.5929, 0.6187, 0.5918, 0.7257, 0.589, 0.7305, 0.5988, 0.7323, 0.5976, 0.7282, 0.5892, 0.6281, 0.5696, 0.6273, 0.5672, 0.62, 0.5757, 0.6221, 0.5764, 0.7353, 0.6037, 0.7451, 0.609, 0.745, 0.6065, 0.737, 0.6023, 0.6381, 0.5619, 0.6372, 0.5595, 0.6288, 0.5657, 0.6297, 0.568, 0.7471, 0.6098, 0.7571, 0.6125, 0.7572, 0.61, 0.7471, 0.6073, 0.6529, 0.5585, 0.652, 0.5562, 0.6417, 0.5577, 0.6426, 0.56, 0.762, 0.6126, 0.7721, 0.6102, 0.7722, 0.6077, 0.762, 0.6101, 0.6653, 0.5604, 0.6664, 0.5579, 0.6554, 0.5563, 0.6564, 0.5586, 0.7753, 0.6089, 0.7849, 0.6033, 0.783, 0.6014, 0.7754, 0.6063, 0.6774, 0.5677, 0.6789, 0.566, 0.67, 0.5594, 0.669, 0.562, 0.7878, 0.6006, 0.7936, 0.5912, 0.7916, 0.5902, 0.7859, 0.5986, 0.6854, 0.5781, 0.6877, 0.5771, 0.6816, 0.5687, 0.68, 0.5703, 0.7951, 0.5877, 0.7977, 0.5776, 0.7952, 0.5776, 0.7931, 0.5868, 0.6885, 0.5927, 0.6909, 0.5917, 0.6894, 0.5814, 0.687, 0.5824, 0.7977, 0.5731, 0.7953, 0.5629, 0.7928, 0.5629, 0.7952, 0.573, 0.688, 0.6034, 0.6902, 0.6038, 0.6909, 0.5938, 0.6886, 0.5948, 0.7946, 0.5609, 0.7903, 0.5519, 0.7884, 0.5531, 0.7921, 0.5609, 0.8843, 0.4591, 0.8637, 0.4583, 0.8631, 0.472, 0.8836, 0.4737, 0.5653, 0.4775, 0.5646, 0.4638, 0.5438, 0.4645, 0.5445, 0.4792, 0.8845, 0.4462, 0.8637, 0.4466, 0.8637, 0.4583, 0.8843, 0.4591, 0.5646, 0.4638, 0.5646, 0.4519, 0.5436, 0.4515, 0.5438, 0.4645, 0.884, 0.4333, 0.8633, 0.4347, 0.8637, 0.4466, 0.8845, 0.4462, 0.5646, 0.4519, 0.5651, 0.4399, 0.5441, 0.4384, 0.5436, 0.4515, 0.8831, 0.42, 0.8624, 0.4219, 0.8633, 0.4347, 0.884, 0.4333, 0.5651, 0.4399, 0.5659, 0.427, 0.5451, 0.4251, 0.5441, 0.4384, 0.8819, 0.4069, 0.8612, 0.409, 0.8624, 0.4219, 0.8831, 0.42, 0.5659, 0.427, 0.5671, 0.414, 0.5463, 0.4119, 0.5451, 0.4251, 0.8805, 0.3945, 0.8598, 0.397, 0.8612, 0.409, 0.8819, 0.4069, 0.5671, 0.414, 0.5686, 0.4019, 0.5477, 0.3993, 0.5463, 0.4119, 0.8788, 0.382, 0.8581, 0.3851, 0.8598, 0.397, 0.8805, 0.3945, 0.5686, 0.4019, 0.5703, 0.3899, 0.5494, 0.3867, 0.5477, 0.3993, 0.8766, 0.369, 0.856, 0.3722, 0.8581, 0.3851, 0.8788, 0.382, 0.5703, 0.3899, 0.5724, 0.3768, 0.5516, 0.3736, 0.5494, 0.3867, 0.8745, 0.3557, 0.8538, 0.3592, 0.856, 0.3722, 0.8766, 0.369, 0.5724, 0.3768, 0.5746, 0.3638, 0.5537, 0.3602, 0.5516, 0.3736, 0.8723, 0.3434, 0.8515, 0.3471, 0.8538, 0.3592, 0.8745, 0.3557, 0.5746, 0.3638, 0.577, 0.3516, 0.556, 0.3478, 0.5537, 0.3602, 0.8755, 0.5362, 0.855, 0.5328, 0.8528, 0.5447, 0.8734, 0.5484, 0.5757, 0.5509, 0.5734, 0.5388, 0.5527, 0.5423, 0.5548, 0.5546, 0.8776, 0.5233, 0.857, 0.5201, 0.855, 0.5328, 0.8755, 0.5362, 0.5734, 0.5388, 0.5714, 0.5261, 0.5506, 0.5292, 0.5527, 0.5423, 0.8795, 0.5102, 0.8589, 0.5074, 0.857, 0.5201, 0.8776, 0.5233, 0.5714, 0.5261, 0.5695, 0.5132, 0.5486, 0.5161, 0.5506, 0.5292, 0.8811, 0.4979, 0.8606, 0.4954, 0.8589, 0.5074, 0.8795, 0.5102, 0.5695, 0.5132, 0.5678, 0.5011, 0.5471, 0.5037, 0.5486, 0.5161, 0.8825, 0.4856, 0.862, 0.4835, 0.8606, 0.4954, 0.8811, 0.4979, 0.5678, 0.5011, 0.5664, 0.4891, 0.5456, 0.4912, 0.5471, 0.5037, 0.8836, 0.4737, 0.8631, 0.472, 0.862, 0.4835, 0.8825, 0.4856, 0.5664, 0.4891, 0.5653, 0.4775, 0.5445, 0.4792, 0.5456, 0.4912, 0.7592, 0.4583, 0.7581, 0.4582, 0.7577, 0.4671, 0.7589, 0.4676, 0.6715, 0.4726, 0.6712, 0.4637, 0.67, 0.4638, 0.6704, 0.4731, 0.7596, 0.4494, 0.7584, 0.4496, 0.7581, 0.4582, 0.7592, 0.4583, 0.6712, 0.4637, 0.6708, 0.4549, 0.6697, 0.4547, 0.67, 0.4638, 0.7593, 0.4402, 0.7581, 0.4407, 0.7584, 0.4496, 0.7596, 0.4494, 0.6708, 0.4549, 0.6711, 0.4459, 0.67, 0.4455, 0.6697, 0.4547, 0.7607, 0.4315, 0.7596, 0.4319, 0.7581, 0.4407, 0.7593, 0.4402, 0.6711, 0.4459, 0.6697, 0.4371, 0.6685, 0.4367, 0.67, 0.4455, 0.7598, 0.4222, 0.7583, 0.4224, 0.7596, 0.4319, 0.7607, 0.4315, 0.6697, 0.4371, 0.6709, 0.4275, 0.6695, 0.4273, 0.6685, 0.4367, 0.7583, 0.4121, 0.757, 0.4122, 0.7583, 0.4224, 0.7598, 0.4222, 0.6709, 0.4275, 0.6722, 0.4172, 0.6709, 0.4171, 0.6695, 0.4273, 0.7566, 0.4031, 0.7553, 0.403, 0.757, 0.4122, 0.7583, 0.4121, 0.6722, 0.4172, 0.674, 0.4079, 0.6727, 0.408, 0.6709, 0.4171, 0.755, 0.3945, 0.7538, 0.3945, 0.7553, 0.403, 0.7566, 0.4031, 0.674, 0.4079, 0.6755, 0.3993, 0.6743, 0.3994, 0.6727, 0.408, 0.7512, 0.3866, 0.75, 0.3867, 0.7538, 0.3945, 0.755, 0.3945, 0.6755, 0.3993, 0.6793, 0.3915, 0.6781, 0.3914, 0.6743, 0.3994, 0.7468, 0.3788, 0.7457, 0.379, 0.75, 0.3867, 0.7512, 0.3866, 0.6793, 0.3915, 0.6837, 0.3837, 0.6825, 0.3835, 0.6781, 0.3914, 0.7497, 0.5117, 0.7486, 0.5112, 0.7457, 0.5203, 0.747, 0.5203, 0.6837, 0.5263, 0.6807, 0.5171, 0.6796, 0.5176, 0.6824, 0.5263, 0.7547, 0.5041, 0.7537, 0.5037, 0.7486, 0.5112, 0.7497, 0.5117, 0.6807, 0.5171, 0.6756, 0.5095, 0.6745, 0.5099, 0.6796, 0.5176, 0.7574, 0.4961, 0.7559, 0.4961, 0.7537, 0.5037, 0.7547, 0.5041, 0.6756, 0.5095, 0.6733, 0.5019, 0.6719, 0.5019, 0.6745, 0.5099, 0.7581, 0.4865, 0.7569, 0.486, 0.7559, 0.4961, 0.7574, 0.4961, 0.6733, 0.5019, 0.6724, 0.4917, 0.6711, 0.4922, 0.6719, 0.5019, 0.759, 0.4768, 0.7578, 0.4762, 0.7569, 0.486, 0.7581, 0.4865, 0.6724, 0.4917, 0.6714, 0.4818, 0.6703, 0.4824, 0.6711, 0.4922, 0.7589, 0.4676, 0.7577, 0.4671, 0.7578, 0.4762, 0.759, 0.4768, 0.6714, 0.4818, 0.6715, 0.4726, 0.6704, 0.4731, 0.6703, 0.4824, 0.6427, 0.324, 0.6435, 0.291, 0.6392, 0.291, 0.6383, 0.324, 0.5803, 0.291, 0.576, 0.291, 0.5769, 0.324, 0.5812, 0.324, 0.647, 0.324, 0.6479, 0.291, 0.6435, 0.291, 0.6427, 0.324, 0.576, 0.291, 0.5717, 0.291, 0.5726, 0.324, 0.5769, 0.324, 0.6513, 0.324, 0.6522, 0.291, 0.6479, 0.291, 0.647, 0.324, 0.5717, 0.291, 0.5674, 0.291, 0.5683, 0.324, 0.5726, 0.324, 0.6556, 0.324, 0.6565, 0.291, 0.6522, 0.291, 0.6513, 0.324, 0.5674, 0.291, 0.5631, 0.291, 0.564, 0.324, 0.5683, 0.324, 0.6599, 0.324, 0.6608, 0.291, 0.6565, 0.291, 0.6556, 0.324, 0.5631, 0.291, 0.5588, 0.291, 0.5598, 0.324, 0.564, 0.324, 0.6642, 0.324, 0.6651, 0.291, 0.6608, 0.291, 0.6599, 0.324, 0.5588, 0.291, 0.5545, 0.291, 0.5554, 0.324, 0.5598, 0.324, 0.6686, 0.324, 0.6695, 0.291, 0.6651, 0.291, 0.6642, 0.324, 0.5545, 0.291, 0.5502, 0.291, 0.5511, 0.324, 0.5554, 0.324, 0.6729, 0.324, 0.6738, 0.291, 0.6695, 0.291, 0.6686, 0.324, 0.5502, 0.291, 0.5459, 0.291, 0.5469, 0.324, 0.5511, 0.324, 0.6772, 0.324, 0.6781, 0.291, 0.6738, 0.291, 0.6729, 0.324, 0.5459, 0.291, 0.5416, 0.291, 0.5426, 0.324, 0.5469, 0.324, 0.6816, 0.324, 0.6825, 0.291, 0.6781, 0.291, 0.6772, 0.324, 0.5416, 0.291, 0.5373, 0.291, 0.5383, 0.324, 0.5426, 0.324, 0.6167, 0.324, 0.6176, 0.291, 0.6133, 0.291, 0.6124, 0.324, 0.606, 0.291, 0.6017, 0.291, 0.6027, 0.324, 0.607, 0.324, 0.621, 0.324, 0.6219, 0.291, 0.6176, 0.291, 0.6167, 0.324, 0.6017, 0.291, 0.5975, 0.291, 0.5984, 0.324, 0.6027, 0.324, 0.6253, 0.324, 0.6262, 0.291, 0.6219, 0.291, 0.621, 0.324, 0.5975, 0.291, 0.5932, 0.291, 0.5941, 0.324, 0.5984, 0.324, 0.6296, 0.324, 0.6305, 0.291, 0.6262, 0.291, 0.6253, 0.324, 0.5932, 0.291, 0.5889, 0.291, 0.5898, 0.324, 0.5941, 0.324, 0.634, 0.324, 0.6349, 0.291, 0.6305, 0.291, 0.6296, 0.324, 0.5889, 0.291, 0.5846, 0.291, 0.5855, 0.324, 0.5898, 0.324, 0.6383, 0.324, 0.6392, 0.291, 0.6349, 0.291, 0.634, 0.324, 0.5846, 0.291, 0.5803, 0.291, 0.5812, 0.324, 0.5855, 0.324, 0.6435, 0.291, 0.6418, 0.2807, 0.6392, 0.291, 0.5782, 0.2807, 0.576, 0.291, 0.5803, 0.291, 0.6479, 0.291, 0.6457, 0.2807, 0.6435, 0.291, 0.5739, 0.2807, 0.5717, 0.291, 0.576, 0.291, 0.6522, 0.291, 0.6501, 0.2807, 0.6479, 0.291, 0.57, 0.2807, 0.5674, 0.291, 0.5717, 0.291, 0.6565, 0.291, 0.6544, 0.2807, 0.6522, 0.291, 0.5651, 0.2807, 0.5631, 0.291, 0.5674, 0.291, 0.6608, 0.291, 0.6582, 0.2807, 0.6565, 0.291, 0.5615, 0.2807, 0.5588, 0.291, 0.5631, 0.291, 0.6651, 0.291, 0.6633, 0.2807, 0.6608, 0.291, 0.5563, 0.2807, 0.5545, 0.291, 0.5588, 0.291, 0.6695, 0.291, 0.6672, 0.2807, 0.6651, 0.291, 0.5522, 0.2807, 0.5502, 0.291, 0.5545, 0.291, 0.6738, 0.291, 0.6718, 0.2807, 0.6695, 0.291, 0.5479, 0.2807, 0.5459, 0.291, 0.5502, 0.291, 0.6781, 0.291, 0.6759, 0.2807, 0.6738, 0.291, 0.5437, 0.2807, 0.5416, 0.291, 0.5459, 0.291, 0.6825, 0.291, 0.6809, 0.2807, 0.6781, 0.291, 0.5391, 0.2807, 0.5373, 0.291, 0.5416, 0.291, 0.6176, 0.291, 0.6155, 0.2807, 0.6133, 0.291, 0.6045, 0.2807, 0.6017, 0.291, 0.606, 0.291, 0.6219, 0.291, 0.6198, 0.2807, 0.6176, 0.291, 0.6006, 0.2807, 0.5975, 0.291, 0.6017, 0.291, 0.6262, 0.291, 0.6239, 0.2807, 0.6219, 0.291, 0.5961, 0.2807, 0.5932, 0.291, 0.5975, 0.291, 0.6305, 0.291, 0.6289, 0.2807, 0.6262, 0.291, 0.5916, 0.2807, 0.5889, 0.291, 0.5932, 0.291, 0.6349, 0.291, 0.6337, 0.2807, 0.6305, 0.291, 0.5869, 0.2807, 0.5846, 0.291, 0.5889, 0.291, 0.6392, 0.291, 0.6375, 0.2807, 0.6349, 0.291, 0.5826, 0.2807, 0.5803, 0.291, 0.5846, 0.291, 0.8291, 0.4583, 0.7592, 0.4583, 0.7589, 0.4676, 0.8284, 0.4709, 0.6704, 0.4731, 0.67, 0.4638, 0.5995, 0.4637, 0.6002, 0.4764, 0.8637, 0.4583, 0.8291, 0.4583, 0.8284, 0.4709, 0.8631, 0.472, 0.6002, 0.4764, 0.5995, 0.4637, 0.5646, 0.4638, 0.5653, 0.4775, 0.8292, 0.4473, 0.7596, 0.4494, 0.7592, 0.4583, 0.8291, 0.4583, 0.67, 0.4638, 0.6697, 0.4547, 0.5994, 0.4526, 0.5995, 0.4637, 0.8637, 0.4466, 0.8292, 0.4473, 0.8291, 0.4583, 0.8637, 0.4583, 0.5995, 0.4637, 0.5994, 0.4526, 0.5646, 0.4519, 0.5646, 0.4638, 0.8287, 0.4368, 0.7593, 0.4402, 0.7596, 0.4494, 0.8292, 0.4473, 0.6697, 0.4547, 0.67, 0.4455, 0.6, 0.442, 0.5994, 0.4526, 0.8633, 0.4347, 0.8287, 0.4368, 0.8292, 0.4473, 0.8637, 0.4466, 0.5994, 0.4526, 0.6, 0.442, 0.5651, 0.4399, 0.5646, 0.4519, 0.8279, 0.425, 0.7607, 0.4315, 0.7593, 0.4402, 0.8287, 0.4368, 0.67, 0.4455, 0.6685, 0.4367, 0.6007, 0.4302, 0.6, 0.442, 0.8624, 0.4219, 0.8279, 0.425, 0.8287, 0.4368, 0.8633, 0.4347, 0.6, 0.442, 0.6007, 0.4302, 0.5659, 0.427, 0.5651, 0.4399, 0.8267, 0.4136, 0.7598, 0.4222, 0.7607, 0.4315, 0.8279, 0.425, 0.6685, 0.4367, 0.6695, 0.4273, 0.6019, 0.4186, 0.6007, 0.4302, 0.8612, 0.409, 0.8267, 0.4136, 0.8279, 0.425, 0.8624, 0.4219, 0.6007, 0.4302, 0.6019, 0.4186, 0.5671, 0.414, 0.5659, 0.427, 0.8252, 0.4016, 0.7583, 0.4121, 0.7598, 0.4222, 0.8267, 0.4136, 0.6695, 0.4273, 0.6709, 0.4171, 0.6035, 0.4065, 0.6019, 0.4186, 0.8598, 0.397, 0.8252, 0.4016, 0.8267, 0.4136, 0.8612, 0.409, 0.6019, 0.4186, 0.6035, 0.4065, 0.5686, 0.4019, 0.5671, 0.414, 0.8234, 0.3905, 0.7566, 0.4031, 0.7583, 0.4121, 0.8252, 0.4016, 0.6709, 0.4171, 0.6727, 0.408, 0.6053, 0.3953, 0.6035, 0.4065, 0.8581, 0.3851, 0.8234, 0.3905, 0.8252, 0.4016, 0.8598, 0.397, 0.6035, 0.4065, 0.6053, 0.3953, 0.5703, 0.3899, 0.5686, 0.4019, 0.8214, 0.3789, 0.755, 0.3945, 0.7566, 0.4031, 0.8234, 0.3905, 0.6727, 0.408, 0.6743, 0.3994, 0.6073, 0.3836, 0.6053, 0.3953, 0.856, 0.3722, 0.8214, 0.3789, 0.8234, 0.3905, 0.8581, 0.3851, 0.6053, 0.3953, 0.6073, 0.3836, 0.5724, 0.3768, 0.5703, 0.3899, 0.8186, 0.3672, 0.7512, 0.3866, 0.755, 0.3945, 0.8214, 0.3789, 0.6743, 0.3994, 0.6781, 0.3914, 0.6101, 0.3718, 0.6073, 0.3836, 0.8538, 0.3592, 0.8186, 0.3672, 0.8214, 0.3789, 0.856, 0.3722, 0.6073, 0.3836, 0.6101, 0.3718, 0.5746, 0.3638, 0.5724, 0.3768, 0.8157, 0.3565, 0.7468, 0.3788, 0.7512, 0.3866, 0.8186, 0.3672, 0.6781, 0.3914, 0.6825, 0.3835, 0.613, 0.361, 0.6101, 0.3718, 0.8515, 0.3471, 0.8157, 0.3565, 0.8186, 0.3672, 0.8538, 0.3592, 0.6101, 0.3718, 0.613, 0.361, 0.577, 0.3516, 0.5746, 0.3638, 0.8196, 0.5259, 0.7497, 0.5117, 0.747, 0.5203, 0.8174, 0.5363, 0.6824, 0.5263, 0.6796, 0.5176, 0.6092, 0.5319, 0.6113, 0.5424, 0.855, 0.5328, 0.8196, 0.5259, 0.8174, 0.5363, 0.8528, 0.5447, 0.6113, 0.5424, 0.6092, 0.5319, 0.5734, 0.5388, 0.5757, 0.5509, 0.8236, 0.5042, 0.7574, 0.4961, 0.7547, 0.5041, 0.8216, 0.5152, 0.6745, 0.5099, 0.6719, 0.5019, 0.6051, 0.5101, 0.6071, 0.5212, 0.8589, 0.5074, 0.8236, 0.5042, 0.8216, 0.5152, 0.857, 0.5201, 0.6071, 0.5212, 0.6051, 0.5101, 0.5695, 0.5132, 0.5714, 0.5261, 0.8256, 0.4931, 0.7581, 0.4865, 0.7574, 0.4961, 0.8236, 0.5042, 0.6719, 0.5019, 0.6711, 0.4922, 0.6031, 0.4988, 0.6051, 0.5101, 0.8606, 0.4954, 0.8256, 0.4931, 0.8236, 0.5042, 0.8589, 0.5074, 0.6051, 0.5101, 0.6031, 0.4988, 0.5678, 0.5011, 0.5695, 0.5132, 0.8272, 0.4811, 0.759, 0.4768, 0.7581, 0.4865, 0.8256, 0.4931, 0.6711, 0.4922, 0.6703, 0.4824, 0.6014, 0.4867, 0.6031, 0.4988, 0.862, 0.4835, 0.8272, 0.4811, 0.8256, 0.4931, 0.8606, 0.4954, 0.6031, 0.4988, 0.6014, 0.4867, 0.5664, 0.4891, 0.5678, 0.5011, 0.8284, 0.4709, 0.7589, 0.4676, 0.759, 0.4768, 0.8272, 0.4811, 0.6703, 0.4824, 0.6704, 0.4731, 0.6002, 0.4764, 0.6014, 0.4867, 0.8631, 0.472, 0.8284, 0.4709, 0.8272, 0.4811, 0.862, 0.4835, 0.6014, 0.4867, 0.6002, 0.4764, 0.5653, 0.4775, 0.5664, 0.4891, 0.8216, 0.5152, 0.8196, 0.5259, 0.855, 0.5328, 0.857, 0.5201, 0.5734, 0.5388, 0.6092, 0.5319, 0.6071, 0.5212, 0.5714, 0.5261, 0.8216, 0.5152, 0.7547, 0.5041, 0.7497, 0.5117, 0.8196, 0.5259, 0.6796, 0.5176, 0.6745, 0.5099, 0.6071, 0.5212, 0.6092, 0.5319, 0.7858, 0.2851, 0.7552, 0.2851, 0.7608, 0.2769, 0.7802, 0.2769, 0.7808, 0.2908, 0.7864, 0.299, 0.7558, 0.299, 0.7614, 0.2908, 0.8176, 0.307, 0.7873, 0.307, 0.7873, 0.299, 0.8173, 0.299, 0.8176, 0.2673, 0.8176, 0.2753, 0.7873, 0.2753, 0.7876, 0.2673, 0.7549, 0.2851, 0.7244, 0.2851, 0.7244, 0.2769, 0.7552, 0.2769, 0.7558, 0.2908, 0.7558, 0.299, 0.7254, 0.299, 0.7251, 0.2908, 0.8168, 0.2854, 0.7877, 0.2854, 0.7877, 0.2773, 0.8181, 0.2773, 0.8168, 0.2908, 0.8168, 0.299, 0.7877, 0.299, 0.7864, 0.2908, 0.8469, 0.307, 0.8185, 0.307, 0.8176, 0.299, 0.8462, 0.299, 0.8469, 0.2673, 0.846, 0.2753, 0.8176, 0.2753, 0.8182, 0.2673, 0.7861, 0.2755, 0.7576, 0.2755, 0.7557, 0.2675, 0.7848, 0.2675, 0.7873, 0.299, 0.7854, 0.307, 0.7569, 0.307, 0.7582, 0.299, 0.7569, 0.307, 0.7291, 0.307, 0.7251, 0.299, 0.7536, 0.299, 0.7555, 0.2677, 0.7515, 0.2757, 0.7236, 0.2757, 0.727, 0.2677, 0.8451, 0.299, 0.8212, 0.299, 0.8168, 0.2908, 0.8449, 0.2908, 0.8482, 0.277, 0.8438, 0.2852, 0.8199, 0.2852, 0.8201, 0.277, 0.8623, 0.2969, 0.8595, 0.2969, 0.8464, 0.2908, 0.8702, 0.2908, 0.8738, 0.2789, 0.8606, 0.2853, 0.8589, 0.2853, 0.85, 0.2789, 0.8451, 0.299, 0.8449, 0.2908, 0.8464, 0.2948, 0.8186, 0.281, 0.8201, 0.277, 0.8199, 0.2852, 0.8623, 0.2969, 0.8702, 0.2908, 0.869, 0.2969, 0.8514, 0.2853, 0.85, 0.2789, 0.8589, 0.2853, 0.8464, 0.2908, 0.8595, 0.2969, 0.8493, 0.2969, 0.8709, 0.2853, 0.8606, 0.2853, 0.8738, 0.2789, 0.4773, 0.5038, 0.4724, 0.5038, 0.4724, 0.3453, 0.4773, 0.3453, 0.3513, 0.3451, 0.3513, 0.4992, 0.2881, 0.5033, 0.2881, 0.341, 0.3513, 0.3451, 0.3638, 0.3528, 0.3638, 0.4915, 0.3513, 0.4992, 0.4622, 0.4913, 0.4578, 0.4913, 0.4578, 0.3569, 0.4622, 0.3569, 0.3918, 0.3444, 0.3918, 0.4983, 0.3793, 0.4906, 0.3793, 0.3521, 0.3918, 0.3444, 0.4549, 0.3404, 0.4549, 0.5023, 0.3918, 0.4983, 0.5682, 0.706, 0.5757, 0.6985, 0.5533, 0.6836, 0.5533, 0.6836, 0.5757, 0.6985, 0.5757, 0.6164, 0.5533, 0.6313, 0.5533, 0.6313, 0.5757, 0.6164, 0.5608, 0.6164, 0.5682, 0.706, 0.5757, 0.6985, 0.5735, 0.7113, 0.5757, 0.6164, 0.5913, 0.6164, 0.59, 0.6121, 0.5947, 0.6136, 0.5913, 0.6164, 0.5993, 0.6313, 0.6051, 0.6267, 0.6068, 0.6313, 0.5993, 0.6313, 0.5993, 0.6836, 0.6068, 0.6836, 0.6057, 0.6874, 0.5993, 0.6836, 0.5856, 0.7068, 0.5921, 0.7106, 0.5757, 0.6985, 0.5856, 0.7068, 0.5993, 0.6836, 0.5757, 0.6164, 0.5757, 0.6985, 0.5993, 0.6836, 0.5993, 0.6313, 0.5757, 0.6164, 0.5993, 0.6313, 0.5913, 0.6164, 0.5682, 0.706, 0.5757, 0.6985, 0.5533, 0.6836, 0.5533, 0.6836, 0.5757, 0.6985, 0.5757, 0.6164, 0.5533, 0.6313, 0.5533, 0.6313, 0.5757, 0.6164, 0.5608, 0.6164, 0.5682, 0.706, 0.5757, 0.6985, 0.5735, 0.7113, 0.5757, 0.6164, 0.5913, 0.6164, 0.59, 0.6121, 0.5947, 0.6136, 0.5913, 0.6164, 0.5993, 0.6313, 0.6051, 0.6267, 0.6068, 0.6313, 0.5993, 0.6313, 0.5993, 0.6836, 0.6068, 0.6836, 0.6057, 0.6874, 0.5993, 0.6836, 0.5856, 0.7068, 0.5921, 0.7106, 0.5757, 0.6985, 0.5856, 0.7068, 0.5993, 0.6836, 0.5757, 0.6164, 0.5757, 0.6985, 0.5993, 0.6836, 0.5993, 0.6313, 0.5757, 0.6164, 0.5993, 0.6313, 0.5913, 0.6164, 0.5757, 0.6164, 0.5993, 0.6313, 0.5913, 0.6164, 0.5757, 0.6164, 0.5757, 0.6985, 0.5993, 0.6836, 0.5993, 0.6313, 0.5757, 0.6985, 0.5856, 0.7068, 0.5993, 0.6836, 0.6057, 0.6874, 0.5993, 0.6836, 0.5856, 0.7068, 0.5921, 0.7106, 0.6068, 0.6313, 0.5993, 0.6313, 0.5993, 0.6836, 0.6068, 0.6836, 0.5947, 0.6136, 0.5913, 0.6164, 0.5993, 0.6313, 0.6051, 0.6267, 0.5757, 0.6164, 0.5913, 0.6164, 0.59, 0.6121, 0.5682, 0.706, 0.5757, 0.6985, 0.5735, 0.7113, 0.5533, 0.6313, 0.5757, 0.6164, 0.5608, 0.6164, 0.5533, 0.6836, 0.5757, 0.6985, 0.5757, 0.6164, 0.5533, 0.6313, 0.5682, 0.706, 0.5757, 0.6985, 0.5533, 0.6836, 0.53, 0.6156, 0.5375, 0.6152, 0.5375, 0.672, 0.53, 0.6723, 0.4781, 0.6171, 0.4855, 0.6168, 0.4855, 0.6735, 0.4781, 0.6738, 0.4855, 0.6168, 0.4929, 0.6172, 0.4929, 0.6739, 0.4855, 0.6735, 0.4929, 0.6172, 0.5003, 0.6168, 0.5003, 0.6736, 0.4929, 0.6739, 0.5003, 0.6168, 0.5078, 0.6165, 0.5078, 0.6733, 0.5003, 0.6736, 0.5078, 0.6165, 0.5152, 0.6162, 0.5152, 0.673, 0.5078, 0.6733, 0.5152, 0.6162, 0.5226, 0.6159, 0.5226, 0.6726, 0.5152, 0.673, 0.5226, 0.6159, 0.53, 0.6156, 0.53, 0.6723, 0.5226, 0.6726, 0.5151, 0.6908, 0.5217, 0.6841, 0.5264, 0.6954, 0.5151, 0.7001, 0.5151, 0.6908, 0.5264, 0.6954, 0.5217, 0.7067, 0.5151, 0.7001, 0.5264, 0.6954, 0.531, 0.7067, 0.5217, 0.7067, 0.5264, 0.6954, 0.5377, 0.7001, 0.531, 0.7067, 0.5264, 0.6954, 0.5377, 0.6908, 0.5377, 0.7001, 0.5264, 0.6954, 0.531, 0.6841, 0.5377, 0.6908, 0.5264, 0.6954, 0.5217, 0.6841, 0.531, 0.6841, 0.5264, 0.6954, 0.5757, 0.6164, 0.5993, 0.6313, 0.5913, 0.6164, 0.5757, 0.6164, 0.5757, 0.6985, 0.5993, 0.6836, 0.5993, 0.6313, 0.5757, 0.6985, 0.5856, 0.7068, 0.5993, 0.6836, 0.6057, 0.6874, 0.5993, 0.6836, 0.5856, 0.7068, 0.5921, 0.7106, 0.6068, 0.6313, 0.5993, 0.6313, 0.5993, 0.6836, 0.6068, 0.6836, 0.5947, 0.6136, 0.5913, 0.6164, 0.5993, 0.6313, 0.6051, 0.6267, 0.5757, 0.6164, 0.5913, 0.6164, 0.59, 0.6121, 0.5682, 0.706, 0.5757, 0.6985, 0.5735, 0.7113, 0.5533, 0.6313, 0.5757, 0.6164, 0.5608, 0.6164, 0.5533, 0.6836, 0.5757, 0.6985, 0.5757, 0.6164, 0.5533, 0.6313, 0.5682, 0.706, 0.5757, 0.6985, 0.5533, 0.6836, 0.5757, 0.6164, 0.5993, 0.6313, 0.5913, 0.6164, 0.5757, 0.6164, 0.5757, 0.6985, 0.5993, 0.6836, 0.5993, 0.6313, 0.5757, 0.6985, 0.5856, 0.7068, 0.5993, 0.6836, 0.6057, 0.6874, 0.5993, 0.6836, 0.5856, 0.7068, 0.5921, 0.7106, 0.6068, 0.6313, 0.5993, 0.6313, 0.5993, 0.6836, 0.6068, 0.6836, 0.5947, 0.6136, 0.5913, 0.6164, 0.5993, 0.6313, 0.6051, 0.6267, 0.5757, 0.6164, 0.5913, 0.6164, 0.59, 0.6121, 0.5682, 0.706, 0.5757, 0.6985, 0.5735, 0.7113, 0.5533, 0.6313, 0.5757, 0.6164, 0.5608, 0.6164, 0.5533, 0.6836, 0.5757, 0.6985, 0.5757, 0.6164, 0.5533, 0.6313, 0.5682, 0.706, 0.5757, 0.6985, 0.5533, 0.6836, 0.5757, 0.6164, 0.5993, 0.6313, 0.5913, 0.6164, 0.5757, 0.6164, 0.5757, 0.6985, 0.5993, 0.6836, 0.5993, 0.6313, 0.5757, 0.6985, 0.5856, 0.7068, 0.5993, 0.6836, 0.6057, 0.6874, 0.5993, 0.6836, 0.5856, 0.7068, 0.5921, 0.7106, 0.6068, 0.6313, 0.5993, 0.6313, 0.5993, 0.6836, 0.6068, 0.6836, 0.5947, 0.6136, 0.5913, 0.6164, 0.5993, 0.6313, 0.6051, 0.6267, 0.5757, 0.6164, 0.5913, 0.6164, 0.59, 0.6121, 0.5682, 0.706, 0.5757, 0.6985, 0.5735, 0.7113, 0.5533, 0.6313, 0.5757, 0.6164, 0.5608, 0.6164, 0.5533, 0.6836, 0.5757, 0.6985, 0.5757, 0.6164, 0.5533, 0.6313, 0.5682, 0.706, 0.5757, 0.6985, 0.5533, 0.6836, 0.5682, 0.706, 0.5757, 0.6985, 0.5533, 0.6836, 0.5533, 0.6836, 0.5757, 0.6985, 0.5757, 0.6164, 0.5533, 0.6313, 0.5533, 0.6313, 0.5757, 0.6164, 0.5608, 0.6164, 0.5682, 0.706, 0.5757, 0.6985, 0.5735, 0.7113, 0.5757, 0.6164, 0.5913, 0.6164, 0.59, 0.6121, 0.5947, 0.6136, 0.5913, 0.6164, 0.5993, 0.6313, 0.6051, 0.6267, 0.6068, 0.6313, 0.5993, 0.6313, 0.5993, 0.6836, 0.6068, 0.6836, 0.6057, 0.6874, 0.5993, 0.6836, 0.5856, 0.7068, 0.5921, 0.7106, 0.5757, 0.6985, 0.5856, 0.7068, 0.5993, 0.6836, 0.5757, 0.6164, 0.5757, 0.6985, 0.5993, 0.6836, 0.5993, 0.6313, 0.5757, 0.6164, 0.5993, 0.6313, 0.5913, 0.6164, 0.5682, 0.706, 0.5757, 0.6985, 0.5533, 0.6836, 0.5533, 0.6836, 0.5757, 0.6985, 0.5757, 0.6164, 0.5533, 0.6313, 0.5533, 0.6313, 0.5757, 0.6164, 0.5608, 0.6164, 0.5682, 0.706, 0.5757, 0.6985, 0.5735, 0.7113, 0.5757, 0.6164, 0.5913, 0.6164, 0.59, 0.6121, 0.5947, 0.6136, 0.5913, 0.6164, 0.5993, 0.6313, 0.6051, 0.6267, 0.6068, 0.6313, 0.5993, 0.6313, 0.5993, 0.6836, 0.6068, 0.6836, 0.6057, 0.6874, 0.5993, 0.6836, 0.5856, 0.7068, 0.5921, 0.7106, 0.5757, 0.6985, 0.5856, 0.7068, 0.5993, 0.6836, 0.5757, 0.6164, 0.5757, 0.6985, 0.5993, 0.6836, 0.5993, 0.6313, 0.5757, 0.6164, 0.5993, 0.6313, 0.5913, 0.6164, 0.5226, 0.6159, 0.53, 0.6156, 0.53, 0.6723, 0.5226, 0.6726, 0.5152, 0.6162, 0.5226, 0.6159, 0.5226, 0.6726, 0.5152, 0.673, 0.5078, 0.6165, 0.5152, 0.6162, 0.5152, 0.673, 0.5078, 0.6733, 0.5003, 0.6168, 0.5078, 0.6165, 0.5078, 0.6733, 0.5003, 0.6736, 0.4929, 0.6172, 0.5003, 0.6168, 0.5003, 0.6736, 0.4929, 0.6739, 0.4855, 0.6168, 0.4929, 0.6172, 0.4929, 0.6739, 0.4855, 0.6735, 0.4781, 0.6171, 0.4855, 0.6168, 0.4855, 0.6735, 0.4781, 0.6738, 0.53, 0.6156, 0.5375, 0.6152, 0.5375, 0.672, 0.53, 0.6723, 0.5217, 0.6841, 0.531, 0.6841, 0.5264, 0.6954, 0.531, 0.6841, 0.5377, 0.6908, 0.5264, 0.6954, 0.5377, 0.6908, 0.5377, 0.7001, 0.5264, 0.6954, 0.5377, 0.7001, 0.531, 0.7067, 0.5264, 0.6954, 0.531, 0.7067, 0.5217, 0.7067, 0.5264, 0.6954, 0.5217, 0.7067, 0.5151, 0.7001, 0.5264, 0.6954, 0.5151, 0.7001, 0.5151, 0.6908, 0.5264, 0.6954, 0.5151, 0.6908, 0.5217, 0.6841, 0.5264, 0.6954])
me_plane.materials.append(None)
me_plane.use_remesh_preserve_volume = False
me_plane.use_remesh_preserve_attributes = False
me_plane.use_mirror_vertex_groups = False
me_plane.update()

# ---- objects
ob_plane = bpy.data.objects.new('plane', me_plane)

# ---- transforms, parenting, visibility, modifiers, constraints
ob_plane.location = (0.0, 0.0, 0.0)
ob_plane.lock_rotations_4d = False
ob_plane.empty_display_type = 'ARROWS'
ob_plane.color = (0.0, 0.0, 0.0, 1.0)
ob_plane.lineart.crease_threshold = 0.0

# ---- collection membership
col_collection_1.objects.link(ob_plane)

# ---- scene / render settings (as saved in the file)
scene.frame_start = 1; scene.frame_end = 250; scene.frame_set(11)
scene.render.engine = 'BLENDER_EEVEE_NEXT'
scene.render.image_settings.color_mode = 'RGB'
scene.render.image_settings.quality = 60
scene.render.image_settings.compression = 60
scene.render.image_settings.exr_codec = 'RLE'
scene.render.resolution_x = 1024
scene.render.resolution_y = 768
scene.render.pixel_aspect_x = 100.0
scene.render.pixel_aspect_y = 100.0
scene.render.fps = 20
scene.render.dither_intensity = 0.0
scene.render.use_compositing = False
scene.render.use_sequencer = False
scene.render.bake_margin = 2
scene.render.bake_bias = 0.0
scene.render.use_stamp_time = False
scene.render.use_stamp_date = False
scene.render.use_stamp_frame = False
scene.render.use_stamp_camera = False
scene.render.use_stamp_scene = False
scene.render.use_stamp_filename = False
scene.render.use_stamp_render_time = False
scene.render.stamp_font_size = 0
scene.cycles.use_denoising = False
scene.cycles.samples = 10
scene.cycles.sampling_pattern = 'TABULATED_SOBOL'
scene.cycles.light_sampling_threshold = 0.0
scene.cycles.use_adaptive_sampling = False
scene.cycles.use_light_tree = False
scene.cycles.blur_glossy = 0.0
scene.cycles.volume_bounces = 1
scene.cycles.pixel_filter_type = 'GAUSSIAN'
scene.cycles.sample_clamp_indirect = 0.0
scene.view_settings.view_transform = 'Raw'
bpy.context.view_layer.update()

# ---- added for rendering (the .blend has no active camera): camera
cam_auto = bpy.data.cameras.new('AutoCamera')
cam_auto.lens = 50.0
cam_auto.sensor_width = 36.0
cam_auto.clip_end = 1000.0
ob_auto_camera = bpy.data.objects.new('AutoCamera', cam_auto)
scene.collection.objects.link(ob_auto_camera)
ob_auto_camera.location = (20.8844, -22.8587, 17.1552)
ob_auto_camera.rotation_euler = (1.09748, -7.21219e-08, 0.694738)
scene.camera = ob_auto_camera
bpy.context.view_layer.update()
